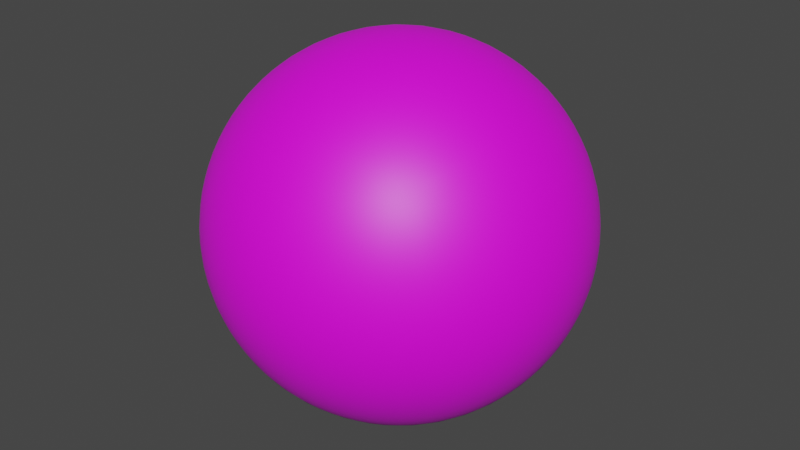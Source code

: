 # Source: common__.blend  (saved by Blender 4.3.34; exported with 4.5.12 LTS)
import bpy
from mathutils import Matrix  # noqa: F401  (used for matrix-valued properties, if any)

bpy.ops.wm.read_factory_settings(use_empty=True)
scene = bpy.context.scene
scene.name = 'Scene'

# ---- images (referenced by path relative to the original .blend; pixels are not part of the script)
import os
ASSET_DIR = os.environ.get("B2B_ASSET_DIR", "")  # directory of the original .blend (textures are referenced by path, not embedded)
HERE = os.path.dirname(os.path.abspath(__file__))  # packed textures are extracted next to this script under _unpacked/

def load_image(name, relpath, width, height, colorspace="sRGB"):
    """Load a texture the original file referenced (path relative to the .blend, or extracted next to this script)."""
    p = next((c for c in (os.path.join(HERE, relpath), os.path.join(ASSET_DIR, relpath)) if relpath and os.path.exists(c)), "")
    if p:
        img = bpy.data.images.load(p, check_existing=True)
        img.name = name
    else:  # same state as the original file: an image datablock whose file is absent (Cycles renders it pink)
        img = bpy.data.images.new(name, width, height)
        img.source = "FILE"
        img.filepath = "//" + (relpath or name)
    img.colorspace_settings.name = colorspace
    return img
img_untitled = load_image('Untitled', '', 1024, 1024, 'sRGB')

# ---- materials (node trees are filled in below, after node groups)
mat_uvchecker = bpy.data.materials.new('UVChecker')

# ---- node groups
ng_mpr__store_gizmo_info = bpy.data.node_groups.new('[MPR] Store Gizmo Info', 'GeometryNodeTree')
_s = ng_mpr__store_gizmo_info.interface.new_socket(name='Geometry', in_out='OUTPUT', socket_type='NodeSocketGeometry')
_s = ng_mpr__store_gizmo_info.interface.new_socket(name='Geometry', in_out='INPUT', socket_type='NodeSocketGeometry')
_s = ng_mpr__store_gizmo_info.interface.new_socket(name='Num Gizmo', in_out='INPUT', socket_type='NodeSocketInt')
_s.default_value = 1
_s.min_value = 0
_s.max_value = 20
_s.force_non_field = True
_s = ng_mpr__store_gizmo_info.interface.new_socket(name='Position', in_out='INPUT', socket_type='NodeSocketVector')
_s = ng_mpr__store_gizmo_info.interface.new_socket(name='Normal', in_out='INPUT', socket_type='NodeSocketVector')
_s = ng_mpr__store_gizmo_info.interface.new_socket(name='Gizmo Type', in_out='INPUT', socket_type='NodeSocketInt')
_s = ng_mpr__store_gizmo_info.interface.new_socket(name='Color Type', in_out='INPUT', socket_type='NodeSocketInt')
_N = ng_mpr__store_gizmo_info.nodes; _L = ng_mpr__store_gizmo_info.links
n0 = _N.new('NodeGroupOutput'); n0.name = 'Group Output'; n0.location = (841, -216)
n1 = _N.new('NodeGroupInput'); n1.name = 'Group Input'; n1.location = (-429, 26)
n2 = _N.new('GeometryNodeStoreNamedAttribute'); n2.name = 'Store Named Attribute'; n2.location = (17, 321)
n2.data_type = 'FLOAT_VECTOR'
n2.inputs[2].default_value = 'Gizmo Position'
n3 = _N.new('GeometryNodeInputIndex'); n3.name = 'Index'; n3.location = (-429, -199)
n4 = _N.new('FunctionNodeCompare'); n4.name = 'Compare'; n4.location = (-207, -199)
n4.operation = 'LESS_THAN'
n4.data_type = 'INT'
n5 = _N.new('GeometryNodeStoreNamedAttribute'); n5.name = 'Store Named Attribute.001'; n5.location = (451, -216)
n5.data_type = 'INT8'
n5.inputs[2].default_value = 'Gizmo Type'
n6 = _N.new('GeometryNodeStoreNamedAttribute'); n6.name = 'Store Named Attribute.002'; n6.location = (235, 36)
n6.data_type = 'FLOAT_VECTOR'
n6.inputs[2].default_value = 'Gizmo Normal'
n7 = _N.new('GeometryNodeStoreNamedAttribute'); n7.name = 'Store Named Attribute.003'; n7.location = (651, -216)
n7.data_type = 'INT8'
n7.inputs[2].default_value = 'Gizmo Color'
n8 = _N.new('NodeReroute'); n8.name = 'Reroute'; n8.location = (-207, 215)
n8.width = 16
n8.socket_idname = 'NodeSocketGeometry'
n9 = _N.new('NodeReroute'); n9.name = 'Reroute.001'; n9.location = (-207, 149)
n9.width = 16
n9.socket_idname = 'NodeSocketVector'
n10 = _N.new('NodeReroute'); n10.name = 'Reroute.002'; n10.location = (157, -75)
n10.width = 16
n10.socket_idname = 'NodeSocketVector'
n11 = _N.new('NodeReroute'); n11.name = 'Reroute.003'; n11.location = (-207, -386)
n11.width = 16
n11.socket_idname = 'NodeSocketInt'
n12 = _N.new('NodeReroute'); n12.name = 'Reroute.004'; n12.location = (-207, -509)
n12.width = 16
n12.socket_idname = 'NodeSocketInt'
n13 = _N.new('NodeReroute'); n13.name = 'Reroute.005'; n13.location = (591, -509)
n13.width = 16
n13.socket_idname = 'NodeSocketInt'
n14 = _N.new('NodeReroute'); n14.name = 'Reroute.006'; n14.location = (17, 84)
n14.width = 16
n14.socket_idname = 'NodeSocketBool'
n15 = _N.new('NodeReroute'); n15.name = 'Reroute.007'; n15.location = (157, 84)
n15.width = 16
n15.socket_idname = 'NodeSocketBool'
n16 = _N.new('NodeReroute'); n16.name = 'Reroute.008'; n16.location = (375, -234)
n16.width = 16
n16.socket_idname = 'NodeSocketBool'
n17 = _N.new('NodeReroute'); n17.name = 'Reroute.009'; n17.location = (17, -451)
n17.width = 16
n17.socket_idname = 'NodeSocketBool'
n18 = _N.new('NodeReroute'); n18.name = 'Reroute.010'; n18.location = (591, -451)
n18.width = 16
n18.socket_idname = 'NodeSocketBool'
_L.new(n3.outputs[0], n4.inputs[2])
_L.new(n1.outputs[1], n4.inputs[3])
_L.new(n2.outputs[0], n6.inputs[0])
_L.new(n6.outputs[0], n5.inputs[0])
_L.new(n7.outputs[0], n0.inputs[0])
_L.new(n5.outputs[0], n7.inputs[0])
_L.new(n4.outputs[0], n2.inputs[1])
_L.new(n1.outputs[0], n8.inputs[0])
_L.new(n8.outputs[0], n2.inputs[0])
_L.new(n1.outputs[2], n9.inputs[0])
_L.new(n9.outputs[0], n2.inputs[3])
_L.new(n1.outputs[3], n10.inputs[0])
_L.new(n10.outputs[0], n6.inputs[3])
_L.new(n1.outputs[4], n11.inputs[0])
_L.new(n11.outputs[0], n5.inputs[3])
_L.new(n1.outputs[5], n12.inputs[0])
_L.new(n12.outputs[0], n13.inputs[0])
_L.new(n13.outputs[0], n7.inputs[3])
_L.new(n4.outputs[0], n14.inputs[0])
_L.new(n14.outputs[0], n15.inputs[0])
_L.new(n15.outputs[0], n6.inputs[1])
_L.new(n4.outputs[0], n16.inputs[0])
_L.new(n16.outputs[0], n5.inputs[1])
_L.new(n4.outputs[0], n17.inputs[0])
_L.new(n17.outputs[0], n18.inputs[0])
_L.new(n18.outputs[0], n7.inputs[1])
n0.is_active_output = True
ng_mpr__gizmo_type_value = bpy.data.node_groups.new('[MPR] Gizmo Type Value', 'GeometryNodeTree')
_s = ng_mpr__gizmo_type_value.interface.new_socket(name='Output', in_out='OUTPUT', socket_type='NodeSocketInt')
_s = ng_mpr__gizmo_type_value.interface.new_socket(name='Menu', in_out='INPUT', socket_type='NodeSocketMenu')
_s.default_value = 'Linear'
_N = ng_mpr__gizmo_type_value.nodes; _L = ng_mpr__gizmo_type_value.links
n0 = _N.new('NodeGroupOutput'); n0.name = 'Group Output'; n0.location = (159, 3)
n1 = _N.new('NodeGroupInput'); n1.name = 'Group Input'; n1.location = (-225, 3)
n2 = _N.new('GeometryNodeMenuSwitch'); n2.name = 'Menu Switch'; n2.location = (-31, 3)
n2.enum_items.clear()
_it = n2.enum_items.new('Linear')
_it = n2.enum_items.new('Dial')
n2.enum_definition.enum_definition.enum_definition.enum_definition.data_type = 'INT'
n2.enum_definition.enum_definition.enum_definition.data_type = 'INT'
n2.enum_definition.enum_definition.data_type = 'INT'
n2.enum_definition.data_type = 'INT'
n2.data_type = 'INT'
n2.inputs[1].default_value = 0
n2.inputs[2].default_value = 1
_L.new(n1.outputs[0], n2.inputs[0])
_L.new(n2.outputs[0], n0.inputs[0])
n0.is_active_output = True
ng_mpr__gizmo_color_value = bpy.data.node_groups.new('[MPR] Gizmo Color Value', 'GeometryNodeTree')
_s = ng_mpr__gizmo_color_value.interface.new_socket(name='Output', in_out='OUTPUT', socket_type='NodeSocketInt')
_s = ng_mpr__gizmo_color_value.interface.new_socket(name='Menu', in_out='INPUT', socket_type='NodeSocketMenu')
_s.default_value = 'Primary'
_N = ng_mpr__gizmo_color_value.nodes; _L = ng_mpr__gizmo_color_value.links
n0 = _N.new('NodeGroupOutput'); n0.name = 'Group Output'; n0.location = (188, 0)
n1 = _N.new('NodeGroupInput'); n1.name = 'Group Input'; n1.location = (-196, 0)
n2 = _N.new('GeometryNodeMenuSwitch'); n2.name = 'Menu Switch'; n2.location = (-2, 0)
n2.enum_items.clear()
_it = n2.enum_items.new('Primary')
_it = n2.enum_items.new('Secondary')
_it = n2.enum_items.new('X')
_it = n2.enum_items.new('Y')
_it = n2.enum_items.new('Z')
n2.enum_definition.enum_definition.enum_definition.enum_definition.data_type = 'INT'
n2.enum_definition.enum_definition.enum_definition.data_type = 'INT'
n2.enum_definition.enum_definition.data_type = 'INT'
n2.enum_definition.data_type = 'INT'
n2.data_type = 'INT'
n2.inputs[1].default_value = 0
n2.inputs[2].default_value = 1
n2.inputs[3].default_value = 2
n2.inputs[4].default_value = 3
n2.inputs[5].default_value = 4
_L.new(n1.outputs[0], n2.inputs[0])
_L.new(n2.outputs[0], n0.inputs[0])
n0.is_active_output = True
ng_geometry_nodes = bpy.data.node_groups.new('Geometry Nodes', 'GeometryNodeTree')
_s = ng_geometry_nodes.interface.new_socket(name='Geometry', in_out='OUTPUT', socket_type='NodeSocketGeometry')
_s = ng_geometry_nodes.interface.new_socket(name='Geometry', in_out='INPUT', socket_type='NodeSocketGeometry')
_s = ng_geometry_nodes.interface.new_socket(name='Menu', in_out='INPUT', socket_type='NodeSocketMenu')
ng_geometry_nodes.is_modifier = True
_N = ng_geometry_nodes.nodes; _L = ng_geometry_nodes.links
n0 = _N.new('NodeGroupInput'); n0.name = 'Group Input'; n0.location = (-389, 0)
n1 = _N.new('NodeGroupOutput'); n1.name = 'Group Output'; n1.location = (311, 0)
n2 = _N.new('GeometryNodeGroup'); n2.name = 'Group.001'; n2.location = (-449, -184)
n2.width = 291
n2.node_tree = ng_mpr__store_gizmo_info
n2.inputs[1].default_value = 1
n2.inputs[2].default_value = (0.0, 0.0, 0.0)
n2.inputs[3].default_value = (0.0, 0.0, 0.0)
n2.inputs[4].default_value = 0
n2.inputs[5].default_value = 0
n3 = _N.new('GeometryNodeGroup'); n3.name = 'Group'; n3.location = (-66, -190)
n3.width = 233
n3.node_tree = ng_mpr__gizmo_type_value
n3.inputs[0].default_value = 'Linear'
n4 = _N.new('GeometryNodeGroup'); n4.name = 'Group.002'; n4.location = (-95, -312)
n4.width = 313
n4.node_tree = ng_mpr__gizmo_color_value
n4.inputs[0].default_value = 'Primary'
_L.new(n0.outputs[0], n1.inputs[0])
n1.is_active_output = True

# ---- material node trees
mat_uvchecker.use_nodes = True; mat_uvchecker.node_tree.nodes.clear()
_N = mat_uvchecker.node_tree.nodes; _L = mat_uvchecker.node_tree.links
n0 = _N.new('ShaderNodeBsdfPrincipled'); n0.name = 'Principled BSDF'; n0.location = (-74, 92)
n1 = _N.new('ShaderNodeOutputMaterial'); n1.name = 'Material Output'; n1.location = (252, 92)
n2 = _N.new('ShaderNodeTexImage'); n2.name = 'Image Texture'; n2.location = (-400, 92)
n2.image = img_untitled
n3 = _N.new('ShaderNodeAttribute'); n3.name = 'Attribute'; n3.location = (-598, 92)
n3.attribute_name = 'UVMap'
_L.new(n0.outputs[0], n1.inputs[0])
_L.new(n2.outputs[0], n0.inputs[0])
_L.new(n3.outputs[1], n2.inputs[0])
n1.is_active_output = True

# ---- world
world_world = bpy.data.worlds.new('World'); scene.world = world_world
world_world.use_nodes = True; world_world.node_tree.nodes.clear()
_N = world_world.node_tree.nodes; _L = world_world.node_tree.links
n0 = _N.new('ShaderNodeOutputWorld'); n0.name = 'World Output'; n0.location = (300, 300)
n1 = _N.new('ShaderNodeBackground'); n1.name = 'Background'; n1.location = (10, 300)
n1.inputs[0].default_value = (0.05088, 0.05088, 0.05088, 1.0)
_L.new(n1.outputs[0], n0.inputs[0])
n0.is_active_output = True
world_world.color = (0.05088, 0.05088, 0.05088)
world_world.use_sun_shadow = False
world_world.sun_shadow_jitter_overblur = 0.0

# ---- meshes
me_dummyquadsphere = bpy.data.meshes.new('DummyQuadSphere')
me_dummyquadsphere.from_pydata([(-1.0, -1.0, -1.0), (-1.0, -1.0, 1.0), (-1.0, 1.0, -1.0), (-1.0, 1.0, 1.0), (1.0, -1.0, -1.0), (1.0, -1.0, 1.0), (1.0, 1.0, -1.0), (1.0, 1.0, 1.0), (-1.225, -1.714e-13, -1.225), (-1.225, -1.225, -2.542e-13), (-1.225, -1.643e-13, 1.225), (-1.225, 1.225, -2.607e-13), (-9.093e-14, 1.225, -1.225), (-9.631e-14, 1.225, 1.225), (1.225, 1.225, -2.607e-13), (1.225, -1.643e-13, -1.225), (1.225, -1.572e-13, 1.225), (1.225, -1.225, -2.607e-13), (-1.051e-13, -1.225, -1.225), (-9.093e-14, -1.225, 1.225), (-9.814e-14, -1.432e-13, 1.732), (-9.814e-14, -1.432e-13, -1.732), (-9.093e-14, -1.732, -2.607e-13), (1.732, -1.856e-13, -2.607e-13), (-9.093e-14, 1.732, -2.607e-13), (-1.732, -1.288e-13, -2.607e-13), (-1.167, -0.5246, -1.167), (-1.167, -1.167, 0.5246), (-1.167, 0.5246, 1.167), (-1.167, 1.167, -0.5246), (-0.5246, 1.167, -1.167), (0.5246, 1.167, 1.167), (1.167, 1.167, -0.5246), (1.167, 0.5246, -1.167), (1.167, -0.5246, 1.167), (1.167, -1.167, -0.5246), (0.5246, -1.167, -1.167), (-0.5246, -1.167, 1.167), (-1.167, 0.5246, -1.167), (-1.167, -1.167, -0.5246), (-1.167, -0.5246, 1.167), (-1.167, 1.167, 0.5246), (0.5246, 1.167, -1.167), (-0.5246, 1.167, 1.167), (1.167, 1.167, 0.5246), (1.167, -0.5246, -1.167), (1.167, 0.5246, 1.167), (1.167, -1.167, 0.5246), (-0.5246, -1.167, -1.167), (0.5246, -1.167, 1.167), (-9.515e-14, -0.6628, 1.6), (-1.051e-13, 0.6628, 1.6), (0.6628, -1.572e-13, 1.6), (-0.6628, -1.574e-13, 1.6), (-9.515e-14, -0.6628, -1.6), (-9.093e-14, 0.6628, -1.6), (-0.6628, -1.574e-13, -1.6), (0.6628, -1.574e-13, -1.6), (-0.6628, -1.6, -2.607e-13), (0.6628, -1.6, -2.609e-13), (-9.104e-14, -1.6, -0.6628), (-9.109e-14, -1.6, 0.6628), (1.6, -0.6628, -2.607e-13), (1.6, 0.6628, -2.609e-13), (1.6, -1.292e-13, -0.6628), (1.6, -1.574e-13, 0.6628), (0.6628, 1.6, -2.607e-13), (-0.6628, 1.6, -2.609e-13), (-1.195e-13, 1.6, -0.6628), (-9.104e-14, 1.6, 0.6628), (-1.6, 0.6628, -2.607e-13), (-1.6, -0.6628, -2.609e-13), (-1.6, -1.579e-13, -0.6628), (-1.6, -1.579e-13, 0.6628), (-1.484, -0.6259, 0.6368), (-1.484, -0.6259, -0.6368), (-1.484, 0.6259, -0.6368), (-0.6259, 1.484, 0.6368), (-0.6259, 1.484, -0.6368), (0.6259, 1.484, -0.6368), (1.484, 0.6259, 0.6368), (1.484, 0.6259, -0.6368), (1.484, -0.6259, -0.6368), (0.6259, -1.484, 0.6368), (0.6259, -1.484, -0.6368), (-0.6259, -1.484, -0.6368), (0.6368, 0.6259, -1.484), (-0.6368, 0.6259, -1.484), (-0.6368, -0.6259, -1.484), (-0.6368, 0.6259, 1.484), (0.6368, 0.6259, 1.484), (0.6368, -0.6259, 1.484), (-0.6368, -0.6259, 1.484), (0.6368, -0.6259, -1.484), (-0.6259, -1.484, 0.6368), (1.484, -0.6259, 0.6368), (0.6259, 1.484, 0.6368), (-1.484, 0.6259, 0.6368), (-1.097, -0.7714, -1.097), (-1.097, -1.097, 0.7714), (-1.097, 0.7714, 1.097), (-1.097, 1.097, -0.7714), (-0.7714, 1.097, -1.097), (0.7714, 1.097, 1.097), (1.097, 1.097, -0.7714), (1.097, 0.7714, -1.097), (1.097, -0.7714, 1.097), (1.097, -1.097, -0.7714), (0.7714, -1.097, -1.097), (-0.7714, -1.097, 1.097), (-1.21, 0.2655, -1.21), (-1.21, -1.21, -0.2655), (-1.21, -0.2655, 1.21), (-1.21, 1.21, 0.2655), (0.2655, 1.21, -1.21), (-0.2655, 1.21, 1.21), (1.21, 1.21, 0.2655), (1.21, -0.2655, -1.21), (1.21, 0.2655, 1.21), (1.21, -1.21, 0.2655), (-0.2655, -1.21, -1.21), (0.2655, -1.21, 1.21), (-2.144e-12, -0.9623, 1.44), (2.282e-12, 0.3379, 1.699), (0.9623, -7.487e-10, 1.44), (-0.3379, -3.184e-10, 1.699), (-2.144e-12, -0.9623, -1.44), (2.268e-12, 0.3379, -1.699), (-0.9623, -7.487e-10, -1.44), (0.3379, -3.184e-10, -1.699), (-0.9623, -1.44, -6.976e-12), (0.3379, -1.699, 6.445e-12), (-1.378e-10, -1.44, -0.9623), (-7.816e-11, -1.699, 0.3379), (1.44, -0.9623, 7.807e-11), (1.699, 0.3379, 6.445e-12), (1.44, -4.79e-10, -0.9623), (1.699, -7.653e-11, 0.3379), (0.9623, 1.44, 7.807e-11), (-0.3379, 1.699, 6.445e-12), (1.319e-10, 1.44, -0.9623), (8.304e-11, 1.699, 0.3379), (-1.44, 0.9623, 7.807e-11), (-1.699, -0.3379, 6.445e-12), (-1.44, -2.093e-10, -0.9623), (-1.699, 8.468e-11, 0.3379), (-1.21, -0.2655, -1.21), (-1.21, -1.21, 0.2655), (-1.21, 0.2655, 1.21), (-1.21, 1.21, -0.2655), (-0.2655, 1.21, -1.21), (0.2655, 1.21, 1.21), (1.21, 1.21, -0.2655), (1.21, 0.2655, -1.21), (1.21, -0.2655, 1.21), (1.21, -1.21, -0.2655), (0.2655, -1.21, -1.21), (-0.2655, -1.21, 1.21), (-1.097, 0.7714, -1.097), (-1.097, -1.097, -0.7714), (-1.097, -0.7714, 1.097), (-1.097, 1.097, 0.7714), (0.7714, 1.097, -1.097), (-0.7714, 1.097, 1.097), (1.097, 1.097, 0.7714), (1.097, -0.7714, -1.097), (1.097, 0.7714, 1.097), (1.097, -1.097, 0.7714), (-0.7714, -1.097, -1.097), (0.7714, -1.097, 1.097), (2.288e-12, -0.3379, 1.699), (-2.148e-12, 0.9623, 1.44), (0.3379, -3.587e-10, 1.699), (-0.9623, -7.038e-10, 1.44), (2.288e-12, -0.3379, -1.699), (-2.137e-12, 0.9623, -1.44), (-0.3379, -3.587e-10, -1.699), (0.9623, -7.038e-10, -1.44), (-0.3379, -1.699, 6.445e-12), (0.9623, -1.44, 7.807e-11), (-1.185e-10, -1.699, -0.3379), (-9.283e-11, -1.44, 0.9623), (1.699, -0.3379, 6.445e-12), (1.44, 0.9623, 7.807e-11), (1.699, -1.168e-10, -0.3379), (1.44, -4.34e-10, 0.9623), (0.3379, 1.699, 6.445e-12), (-0.9623, 1.44, 7.807e-11), (1.233e-10, 1.699, -0.3379), (8.695e-11, 1.44, 0.9623), (-1.699, 0.3379, 6.445e-12), (-1.44, -0.9623, -6.966e-12), (-1.699, 1.25e-10, -0.3379), (-1.44, -2.542e-10, 0.9623), (-1.569, -0.3184, 0.6608), (-1.349, -0.9121, 0.5907), (-1.57, -0.6557, 0.3241), (-1.348, -0.5848, 0.9171), (-1.569, -0.3184, -0.6608), (-1.349, -0.9121, -0.5907), (-1.348, -0.5848, -0.9171), (-1.57, -0.6557, -0.3241), (-1.349, 0.9121, -0.5907), (-1.569, 0.3184, -0.6608), (-1.348, 0.5848, -0.9171), (-1.57, 0.6557, -0.3241), (-0.3184, 1.569, 0.6608), (-0.9121, 1.349, 0.5907), (-0.6557, 1.57, 0.3241), (-0.5848, 1.348, 0.9171), (-0.3184, 1.569, -0.6608), (-0.9121, 1.349, -0.5907), (-0.5848, 1.348, -0.9171), (-0.6557, 1.57, -0.3241), (0.9121, 1.349, -0.5907), (0.3184, 1.569, -0.6608), (0.5848, 1.348, -0.9171), (0.6557, 1.57, -0.3241), (1.569, 0.3184, 0.6608), (1.349, 0.9121, 0.5907), (1.57, 0.6557, 0.3241), (1.348, 0.5848, 0.9171), (1.569, 0.3184, -0.6608), (1.349, 0.9121, -0.5907), (1.348, 0.5848, -0.9171), (1.57, 0.6557, -0.3241), (1.349, -0.9121, -0.5907), (1.569, -0.3184, -0.6608), (1.348, -0.5848, -0.9171), (1.57, -0.6557, -0.3241), (0.3184, -1.569, 0.6608), (0.9121, -1.349, 0.5907), (0.6557, -1.57, 0.3241), (0.5848, -1.348, 0.9171), (0.3184, -1.569, -0.6608), (0.9121, -1.349, -0.5907), (0.5848, -1.348, -0.9171), (0.6557, -1.57, -0.3241), (-0.9121, -1.349, -0.5907), (-0.3184, -1.569, -0.6608), (-0.5848, -1.348, -0.9171), (-0.6557, -1.57, -0.3241), (0.6608, 0.3184, -1.569), (0.5907, 0.9121, -1.349), (0.3241, 0.6557, -1.57), (0.9171, 0.5848, -1.348), (-0.6608, 0.3184, -1.569), (-0.5907, 0.9121, -1.349), (-0.9171, 0.5848, -1.348), (-0.3241, 0.6557, -1.57), (-0.5907, -0.9121, -1.349), (-0.6608, -0.3184, -1.569), (-0.9171, -0.5848, -1.348), (-0.3241, -0.6557, -1.57), (-0.6608, 0.3184, 1.569), (-0.5907, 0.9121, 1.349), (-0.3241, 0.6557, 1.57), (-0.9171, 0.5848, 1.348), (0.6608, 0.3184, 1.569), (0.5907, 0.9121, 1.349), (0.9171, 0.5848, 1.348), (0.3241, 0.6557, 1.57), (0.5907, -0.9121, 1.349), (0.6608, -0.3184, 1.569), (0.9171, -0.5848, 1.348), (0.3241, -0.6557, 1.57), (-0.5907, -0.9121, 1.349), (-0.6608, -0.3184, 1.569), (-0.3241, -0.6557, 1.57), (-0.9171, -0.5848, 1.348), (0.5907, -0.9121, -1.349), (0.6608, -0.3184, -1.569), (0.3241, -0.6557, -1.57), (0.9171, -0.5848, -1.348), (-0.9121, -1.349, 0.5907), (-0.3184, -1.569, 0.6608), (-0.6557, -1.57, 0.3241), (-0.5848, -1.348, 0.9171), (1.349, -0.9121, 0.5907), (1.569, -0.3184, 0.6608), (1.57, -0.6557, 0.3241), (1.348, -0.5848, 0.9171), (0.9121, 1.349, 0.5907), (0.3184, 1.569, 0.6608), (0.6557, 1.57, 0.3241), (0.5848, 1.348, 0.9171), (-1.349, 0.9121, 0.5907), (-1.569, 0.3184, 0.6608), (-1.57, 0.6557, 0.3241), (-1.348, 0.5848, 0.9171), (-1.415, 0.2968, 0.9537), (-1.666, 0.3341, 0.3372), (-1.416, 0.9506, 0.3003), (0.2968, 1.415, 0.9537), (0.3341, 1.666, 0.3372), (0.9506, 1.416, 0.3003), (1.415, -0.2968, 0.9537), (1.666, -0.3341, 0.3372), (1.416, -0.9506, 0.3003), (-0.2968, -1.415, 0.9537), (-0.3341, -1.666, 0.3372), (-0.9506, -1.416, 0.3003), (0.9537, -0.2968, -1.415), (0.3372, -0.3341, -1.666), (0.3003, -0.9506, -1.416), (-0.9537, -0.2968, 1.415), (-0.3372, -0.3341, 1.666), (-0.3003, -0.9506, 1.416), (0.3372, -0.3341, 1.666), (0.9537, -0.2968, 1.415), (0.8567, -0.853, 1.24), (0.3003, 0.9506, 1.416), (0.8567, 0.853, 1.24), (0.9537, 0.2968, 1.415), (-0.8567, 0.853, 1.24), (-0.3003, 0.9506, 1.416), (-0.3372, 0.3341, 1.666), (-0.3372, -0.3341, -1.666), (-0.9537, -0.2968, -1.415), (-0.8567, -0.853, -1.24), (-0.3003, 0.9506, -1.416), (-0.8567, 0.853, -1.24), (-0.9537, 0.2968, -1.415), (0.8567, 0.853, -1.24), (0.3003, 0.9506, -1.416), (0.3372, 0.3341, -1.666), (-0.3341, -1.666, -0.3372), (-0.2968, -1.415, -0.9537), (-0.853, -1.24, -0.8567), (0.9506, -1.416, -0.3003), (0.853, -1.24, -0.8567), (0.2968, -1.415, -0.9537), (0.853, -1.24, 0.8567), (0.9506, -1.416, 0.3003), (0.3341, -1.666, 0.3372), (1.666, -0.3341, -0.3372), (1.415, -0.2968, -0.9537), (1.24, -0.853, -0.8567), (1.416, 0.9506, -0.3003), (1.24, 0.853, -0.8567), (1.415, 0.2968, -0.9537), (1.24, 0.853, 0.8567), (1.416, 0.9506, 0.3003), (1.666, 0.3341, 0.3372), (0.3341, 1.666, -0.3372), (0.2968, 1.415, -0.9537), (0.853, 1.24, -0.8567), (-0.9506, 1.416, -0.3003), (-0.853, 1.24, -0.8567), (-0.2968, 1.415, -0.9537), (-0.853, 1.24, 0.8567), (-0.9506, 1.416, 0.3003), (-0.3341, 1.666, 0.3372), (-1.666, 0.3341, -0.3372), (-1.415, 0.2968, -0.9537), (-1.24, 0.853, -0.8567), (-1.416, -0.9506, -0.3003), (-1.24, -0.853, -0.8567), (-1.415, -0.2968, -0.9537), (-1.24, -0.853, 0.8567), (-1.416, -0.9506, 0.3003), (-1.666, -0.3341, 0.3372), (-1.415, -0.2968, 0.9537), (-1.666, -0.3341, -0.3372), (-1.416, 0.9506, -0.3003), (-0.2968, 1.415, 0.9537), (-0.3341, 1.666, -0.3372), (0.9506, 1.416, -0.3003), (1.415, 0.2968, 0.9537), (1.666, 0.3341, -0.3372), (1.416, -0.9506, -0.3003), (0.2968, -1.415, 0.9537), (0.3341, -1.666, -0.3372), (-0.9506, -1.416, -0.3003), (0.9537, 0.2968, -1.415), (-0.3372, 0.3341, -1.666), (-0.3003, -0.9506, -1.416), (-0.9537, 0.2968, 1.415), (0.3372, 0.3341, 1.666), (0.3003, -0.9506, 1.416), (-0.8567, -0.853, 1.24), (0.8567, -0.853, -1.24), (-0.853, -1.24, 0.8567), (1.24, -0.853, 0.8567), (0.853, 1.24, 0.8567), (-1.24, 0.853, 0.8567), (-1.051, -0.8883, -1.051), (-1.051, -1.051, 0.8883), (-1.051, 0.8883, 1.051), (-1.051, 1.051, -0.8883), (-0.8883, 1.051, -1.051), (0.8883, 1.051, 1.051), (1.051, 1.051, -0.8883), (1.051, 0.8883, -1.051), (1.051, -0.8883, 1.051), (1.051, -1.051, -0.8883), (0.8883, -1.051, -1.051), (-0.8883, -1.051, 1.051), (-1.221, 0.1331, -1.221), (-1.221, -1.221, -0.1331), (-1.221, -0.1331, 1.221), (-1.221, 1.221, 0.1331), (0.1331, 1.221, -1.221), (-0.1331, 1.221, 1.221), (1.221, 1.221, 0.1331), (1.221, -0.1331, -1.221), (1.221, 0.1331, 1.221), (1.221, -1.221, 0.1331), (-0.1331, -1.221, -1.221), (0.1331, -1.221, 1.221), (-6.805e-10, -1.099, 1.339), (5.033e-10, 0.1698, 1.724), (1.099, 1.144e-09, 1.339), (-0.1698, 9.062e-10, 1.724), (3.974e-10, -1.099, -1.339), (-5.011e-10, 0.1698, -1.724), (-1.099, 9.221e-11, -1.339), (0.1698, 9.062e-10, -1.724), (-1.099, -1.339, 5.379e-10), (0.1698, -1.724, -6.966e-12), (2.369e-10, -1.339, -1.099), (1.618e-09, -1.724, 0.1698), (1.339, -1.099, 4.878e-11), (1.724, 0.1698, -6.966e-12), (1.339, 2.403e-11, -1.099), (1.724, 1.619e-09, 0.1698), (1.099, 1.339, 4.878e-11), (-0.1698, 1.724, -6.966e-12), (-5.267e-10, 1.339, -1.099), (-1.616e-09, 1.724, 0.1698), (-1.339, 1.099, 4.878e-11), (-1.724, -0.1698, -6.966e-12), (-1.339, 2.475e-10, -1.099), (-1.724, -1.615e-09, 0.1698), (-1.192, -0.3962, -1.192), (-1.192, -1.192, 0.3962), (-1.192, 0.3962, 1.192), (-1.192, 1.192, -0.3962), (-0.3962, 1.192, -1.192), (0.3962, 1.192, 1.192), (1.192, 1.192, -0.3962), (1.192, 0.3962, -1.192), (1.192, -0.3962, 1.192), (1.192, -1.192, -0.3962), (0.3962, -1.192, -1.192), (-0.3962, -1.192, 1.192), (-1.135, 0.6499, -1.135), (-1.135, -1.135, -0.6499), (-1.135, -0.65, 1.135), (-1.135, 1.135, 0.6499), (0.6499, 1.135, -1.135), (-0.6499, 1.135, 1.135), (1.135, 1.135, 0.6499), (1.135, -0.6499, -1.135), (1.135, 0.6499, 1.135), (1.135, -1.135, 0.6499), (-0.6499, -1.135, -1.135), (0.6499, -1.135, 1.135), (-8.715e-12, -0.5028, 1.657), (2.54e-10, 0.8165, 1.527), (0.5028, 1.006e-09, 1.657), (-0.8165, 1.044e-09, 1.527), (1.098e-11, -0.5028, -1.657), (-1.267e-09, 0.8165, -1.527), (-0.5028, 8.09e-10, -1.657), (0.8165, 1.044e-09, -1.527), (-0.5028, -1.657, 3.173e-12), (0.8165, -1.527, 3.898e-11), (1.469e-09, -1.657, -0.5028), (2.484e-10, -1.527, 0.8165), (1.657, -0.5028, 3.173e-12), (1.527, 0.8165, 3.898e-11), (1.657, 1.519e-09, -0.5028), (1.527, 1.915e-09, 0.8165), (0.5028, 1.657, 3.173e-12), (-0.8165, 1.527, 3.898e-11), (-1.605e-09, 1.657, -0.5028), (-9.149e-10, 1.527, 0.8165), (-1.657, 0.5028, 3.173e-12), (-1.527, -0.8165, 1.323e-10), (-1.657, -1.584e-09, -0.5028), (-1.527, -1.438e-09, 0.8165), (-1.591, -0.1599, 0.6646), (-1.422, -0.7723, 0.6163), (-1.592, -0.6622, 0.1628), (-1.422, -0.6079, 0.7802), (-1.591, -0.1599, -0.6646), (-1.422, -0.7723, -0.6163), (-1.263, -0.557, -1.046), (-1.534, -0.6436, -0.4826), (-1.263, 1.044, -0.5601), (-1.533, 0.4742, -0.6515), (-1.263, 0.557, -1.046), (-1.534, 0.6436, -0.4826), (-0.1599, 1.591, 0.6646), (-0.7723, 1.422, 0.6163), (-0.6622, 1.592, 0.1628), (-0.6079, 1.422, 0.7802), (-0.1599, 1.591, -0.6646), (-0.7723, 1.422, -0.6163), (-0.557, 1.263, -1.046), (-0.6436, 1.534, -0.4826), (1.044, 1.263, -0.5601), (0.4742, 1.533, -0.6515), (0.557, 1.263, -1.046), (0.6436, 1.534, -0.4826), (1.591, 0.1599, 0.6646), (1.422, 0.7723, 0.6163), (1.592, 0.6622, 0.1628), (1.422, 0.6079, 0.7802), (1.591, 0.1599, -0.6646), (1.422, 0.7723, -0.6163), (1.263, 0.557, -1.046), (1.534, 0.6436, -0.4826), (1.263, -1.044, -0.5601), (1.533, -0.4742, -0.6515), (1.263, -0.557, -1.046), (1.534, -0.6436, -0.4826), (0.1599, -1.591, 0.6646), (0.7723, -1.422, 0.6163), (0.6622, -1.592, 0.1628), (0.6079, -1.422, 0.7802), (0.1599, -1.591, -0.6646), (0.7723, -1.422, -0.6163), (0.557, -1.263, -1.046), (0.6436, -1.534, -0.4826), (-1.044, -1.263, -0.5601), (-0.4742, -1.533, -0.6515), (-0.557, -1.263, -1.046), (-0.6436, -1.534, -0.4826), (0.6646, 0.1599, -1.591), (0.6163, 0.7723, -1.422), (0.1628, 0.6622, -1.592), (0.7802, 0.6079, -1.422), (-0.6646, 0.1599, -1.591), (-0.6163, 0.7723, -1.422), (-1.046, 0.557, -1.263), (-0.4826, 0.6436, -1.534), (-0.5601, -1.044, -1.263), (-0.6515, -0.4742, -1.533), (-1.046, -0.557, -1.263), (-0.4826, -0.6436, -1.534), (-0.6646, 0.1599, 1.591), (-0.6163, 0.7723, 1.422), (-0.1628, 0.6622, 1.592), (-0.7802, 0.6079, 1.422), (0.6646, 0.1599, 1.591), (0.6163, 0.7723, 1.422), (1.046, 0.557, 1.263), (0.4826, 0.6436, 1.534), (0.5601, -1.044, 1.263), (0.6515, -0.4742, 1.533), (1.046, -0.557, 1.263), (0.4826, -0.6436, 1.534), (-0.5601, -1.044, 1.263), (-0.6515, -0.4742, 1.533), (-0.1628, -0.6622, 1.592), (-0.7802, -0.6079, 1.422), (0.5601, -1.044, -1.263), (0.6515, -0.4742, -1.533), (0.1628, -0.6622, -1.592), (0.7802, -0.6079, -1.422), (-1.044, -1.263, 0.5601), (-0.4742, -1.533, 0.6515), (-0.6622, -1.592, 0.1628), (-0.6079, -1.422, 0.7802), (1.263, -1.044, 0.5601), (1.533, -0.4742, 0.6515), (1.592, -0.6622, 0.1628), (1.422, -0.6079, 0.7802), (1.044, 1.263, 0.5601), (0.4742, 1.533, 0.6515), (0.6622, 1.592, 0.1628), (0.6079, 1.422, 0.7802), (-1.263, 1.044, 0.5601), (-1.533, 0.4742, 0.6515), (-1.592, 0.6622, 0.1628), (-1.422, 0.6079, 0.7802), (-1.135, -0.6499, -1.135), (-1.135, -1.135, 0.6499), (-1.135, 0.6499, 1.135), (-1.135, 1.135, -0.6499), (-0.65, 1.135, -1.135), (0.6499, 1.135, 1.135), (1.135, 1.135, -0.6499), (1.135, 0.65, -1.135), (1.135, -0.6499, 1.135), (1.135, -1.135, -0.6499), (0.6499, -1.135, -1.135), (-0.65, -1.135, 1.135), (-1.192, 0.3962, -1.192), (-1.192, -1.192, -0.3962), (-1.192, -0.3962, 1.192), (-1.192, 1.192, 0.3962), (0.3962, 1.192, -1.192), (-0.3962, 1.192, 1.192), (1.192, 1.192, 0.3962), (1.192, -0.3962, -1.192), (1.192, 0.3962, 1.192), (1.192, -1.192, 0.3962), (-0.3962, -1.192, -1.192), (0.3962, -1.192, 1.192), (-1.861e-10, -0.8165, 1.527), (5.438e-10, 0.5028, 1.657), (0.8165, 6.773e-10, 1.527), (-0.5028, 1.08e-09, 1.657), (1.839e-10, -0.8165, -1.527), (-8.764e-10, 0.5028, -1.657), (-0.8165, 4.204e-11, -1.527), (0.5028, 1.08e-09, -1.657), (-0.8165, -1.527, 2.002e-10), (0.5028, -1.657, 3.173e-12), (6.476e-10, -1.527, -0.8165), (1.45e-09, -1.657, 0.5028), (1.527, -0.8165, 3.898e-11), (1.657, 0.5028, 3.173e-12), (1.527, 4.992e-10, -0.8165), (1.657, 1.944e-09, 0.5028), (0.8165, 1.527, 3.898e-11), (-0.5028, 1.657, 3.173e-12), (-9.119e-10, 1.527, -0.8165), (-1.625e-09, 1.657, 0.5028), (-1.527, 0.8165, 3.898e-11), (-1.657, -0.5028, 3.173e-12), (-1.527, -8.571e-10, -0.8165), (-1.657, -1.733e-09, 0.5028), (-1.221, -0.1331, -1.221), (-1.221, -1.221, 0.1331), (-1.221, 0.1331, 1.221), (-1.221, 1.221, -0.1331), (-0.1331, 1.221, -1.221), (0.1331, 1.221, 1.221), (1.221, 1.221, -0.1331), (1.221, 0.1331, -1.221), (1.221, -0.1331, 1.221), (1.221, -1.221, -0.1331), (0.1331, -1.221, -1.221), (-0.1331, -1.221, 1.221), (-1.051, 0.8883, -1.051), (-1.051, -1.051, -0.8883), (-1.051, -0.8883, 1.051), (-1.051, 1.051, 0.8883), (0.8883, 1.051, -1.051), (-0.8883, 1.051, 1.051), (1.051, 1.051, 0.8883), (1.051, -0.8883, -1.051), (1.051, 0.8883, 1.051), (1.051, -1.051, 0.8883), (-0.8883, -1.051, -1.051), (0.8883, -1.051, 1.051), (1.626e-10, -0.1698, 1.724), (6.109e-11, 1.099, 1.339), (0.1698, 1.056e-09, 1.724), (-1.099, 4.649e-10, 1.339), (-1.604e-10, -0.1698, -1.724), (-1.135e-09, 1.099, -1.339), (-0.1698, 1.056e-09, -1.724), (1.099, 5.353e-10, -1.339), (-0.1698, -1.724, -6.967e-12), (1.099, -1.339, 4.878e-11), (1.598e-09, -1.724, -0.1698), (-8.539e-10, -1.339, 1.099), (1.724, -0.1698, -6.967e-12), (1.339, 1.099, 4.878e-11), (1.724, 1.599e-09, -0.1698), (1.339, 1.826e-09, 1.099), (0.1698, 1.724, -6.967e-12), (-1.099, 1.339, 4.878e-11), (-1.596e-09, 1.724, -0.1698), (-1.44e-10, 1.339, 1.099), (-1.724, 0.1698, -6.967e-12), (-1.339, -1.099, 4.647e-10), (-1.724, -1.595e-09, -0.1698), (-1.339, -4.486e-10, 1.099), (-1.533, -0.4742, 0.6515), (-1.263, -1.044, 0.5601), (-1.534, -0.6436, 0.4826), (-1.263, -0.557, 1.046), (-1.533, -0.4742, -0.6515), (-1.263, -1.044, -0.5601), (-1.422, -0.6079, -0.7802), (-1.592, -0.6622, -0.1628), (-1.422, 0.7723, -0.6163), (-1.591, 0.1599, -0.6646), (-1.422, 0.6079, -0.7802), (-1.592, 0.6622, -0.1628), (-0.4742, 1.533, 0.6515), (-1.044, 1.263, 0.5601), (-0.6436, 1.534, 0.4826), (-0.557, 1.263, 1.046), (-0.4742, 1.533, -0.6515), (-1.044, 1.263, -0.5601), (-0.6079, 1.422, -0.7802), (-0.6622, 1.592, -0.1628), (0.7723, 1.422, -0.6163), (0.1599, 1.591, -0.6646), (0.6079, 1.422, -0.7802), (0.6622, 1.592, -0.1628), (1.533, 0.4742, 0.6515), (1.263, 1.044, 0.5601), (1.534, 0.6436, 0.4826), (1.263, 0.557, 1.046), (1.533, 0.4742, -0.6515), (1.263, 1.044, -0.5601), (1.422, 0.6079, -0.7802), (1.592, 0.6622, -0.1628), (1.422, -0.7723, -0.6163), (1.591, -0.1599, -0.6646), (1.422, -0.6079, -0.7802), (1.592, -0.6622, -0.1628), (0.4742, -1.533, 0.6515), (1.044, -1.263, 0.5601), (0.6436, -1.534, 0.4826), (0.557, -1.263, 1.046), (0.4742, -1.533, -0.6515), (1.044, -1.263, -0.5601), (0.6079, -1.422, -0.7802), (0.6622, -1.592, -0.1628), (-0.7723, -1.422, -0.6163), (-0.1599, -1.591, -0.6646), (-0.6079, -1.422, -0.7802), (-0.6622, -1.592, -0.1628), (0.6515, 0.4742, -1.533), (0.5601, 1.044, -1.263), (0.4826, 0.6436, -1.534), (1.046, 0.557, -1.263), (-0.6515, 0.4742, -1.533), (-0.5601, 1.044, -1.263), (-0.7802, 0.6079, -1.422), (-0.1628, 0.6622, -1.592), (-0.6163, -0.7723, -1.422), (-0.6646, -0.1599, -1.591), (-0.7802, -0.6079, -1.422), (-0.1628, -0.6622, -1.592), (-0.6515, 0.4742, 1.533), (-0.5601, 1.044, 1.263), (-0.4826, 0.6436, 1.534), (-1.046, 0.557, 1.263), (0.6515, 0.4742, 1.533), (0.5601, 1.044, 1.263), (0.7802, 0.6079, 1.422), (0.1628, 0.6622, 1.592), (0.6163, -0.7723, 1.422), (0.6646, -0.1599, 1.591), (0.7802, -0.6079, 1.422), (0.1628, -0.6622, 1.592), (-0.6163, -0.7723, 1.422), (-0.6646, -0.1599, 1.591), (-0.4826, -0.6436, 1.534), (-1.046, -0.557, 1.263), (0.6163, -0.7723, -1.422), (0.6646, -0.1599, -1.591), (0.4826, -0.6436, -1.534), (1.046, -0.557, -1.263), (-0.7723, -1.422, 0.6163), (-0.1599, -1.591, 0.6646), (-0.6436, -1.534, 0.4826), (-0.557, -1.263, 1.046), (1.422, -0.7723, 0.6163), (1.591, -0.1599, 0.6646), (1.534, -0.6436, 0.4826), (1.263, -0.557, 1.046), (0.7723, 1.422, 0.6163), (0.1599, 1.591, 0.6646), (0.6436, 1.534, 0.4826), (0.557, 1.263, 1.046), (-1.422, 0.7723, 0.6163), (-1.591, 0.1599, 0.6646), (-1.534, 0.6436, 0.4826), (-1.263, 0.557, 1.046), (-1.387, 0.4425, 0.9388), (-1.433, 0.149, 0.9615), (-1.499, 0.309, 0.8109), (-1.319, 0.2824, 1.087), (-1.626, 0.4972, 0.3322), (-1.69, 0.1678, 0.3391), (-1.69, 0.3376, 0.1694), (-1.625, 0.3278, 0.5014), (-1.319, 1.085, 0.2842), (-1.5, 0.8069, 0.3137), (-1.434, 0.9601, 0.1507), (-1.388, 0.9349, 0.4472), (0.4425, 1.387, 0.9388), (0.149, 1.433, 0.9615), (0.309, 1.499, 0.8109), (0.2824, 1.319, 1.087), (0.4972, 1.626, 0.3322), (0.1678, 1.69, 0.3391), (0.3376, 1.69, 0.1694), (0.3278, 1.625, 0.5014), (1.085, 1.319, 0.2842), (0.8069, 1.5, 0.3137), (0.9601, 1.434, 0.1507), (0.9349, 1.388, 0.4472), (1.387, -0.4425, 0.9388), (1.433, -0.149, 0.9615), (1.499, -0.309, 0.8109), (1.319, -0.2824, 1.087), (1.626, -0.4972, 0.3322), (1.69, -0.1678, 0.3391), (1.69, -0.3376, 0.1694), (1.625, -0.3278, 0.5014), (1.319, -1.085, 0.2842), (1.5, -0.8069, 0.3137), (1.434, -0.9601, 0.1507), (1.388, -0.9349, 0.4472), (-0.4425, -1.387, 0.9388), (-0.149, -1.433, 0.9615), (-0.309, -1.499, 0.8109), (-0.2824, -1.319, 1.087), (-0.4972, -1.626, 0.3322), (-0.1678, -1.69, 0.3391), (-0.3376, -1.69, 0.1694), (-0.3278, -1.625, 0.5014), (-1.085, -1.319, 0.2842), (-0.8069, -1.5, 0.3137), (-0.9601, -1.434, 0.1507), (-0.9349, -1.388, 0.4472), (0.9388, -0.4425, -1.387), (0.9615, -0.149, -1.433), (0.8109, -0.309, -1.499), (1.087, -0.2824, -1.319), (0.3322, -0.4972, -1.626), (0.3391, -0.1678, -1.69), (0.1694, -0.3376, -1.69), (0.5014, -0.3278, -1.625), (0.2842, -1.085, -1.319), (0.3137, -0.8069, -1.5), (0.1507, -0.9601, -1.434), (0.4472, -0.9349, -1.388), (-0.9388, -0.4425, 1.387), (-0.9615, -0.149, 1.433), (-0.8109, -0.309, 1.499), (-1.087, -0.2824, 1.319), (-0.3322, -0.4972, 1.626), (-0.3391, -0.1678, 1.69), (-0.1694, -0.3376, 1.69), (-0.5014, -0.3278, 1.625), (-0.2842, -1.085, 1.319), (-0.3137, -0.8069, 1.5), (-0.1507, -0.9601, 1.434), (-0.4472, -0.9349, 1.388), (0.3322, -0.4972, 1.626), (0.3391, -0.1678, 1.69), (0.5014, -0.3278, 1.625), (0.1694, -0.3376, 1.69), (0.9388, -0.4425, 1.387), (0.9615, -0.149, 1.433), (1.087, -0.2824, 1.319), (0.8109, -0.309, 1.499), (0.817, -0.9783, 1.173), (0.8901, -0.7216, 1.299), (0.9801, -0.8151, 1.173), (0.7263, -0.8857, 1.299), (0.3137, 0.8069, 1.5), (0.2842, 1.085, 1.319), (0.4472, 0.9349, 1.388), (0.1507, 0.9601, 1.434), (0.8901, 0.7216, 1.299), (0.817, 0.9783, 1.173), (0.9801, 0.8151, 1.173), (0.7263, 0.8857, 1.299), (0.9615, 0.149, 1.433), (0.9388, 0.4425, 1.387), (1.087, 0.2824, 1.319), (0.8109, 0.309, 1.499), (-0.8901, 0.7216, 1.299), (-0.817, 0.9783, 1.173), (-0.7263, 0.8857, 1.299), (-0.9801, 0.8151, 1.173), (-0.3137, 0.8069, 1.5), (-0.2842, 1.085, 1.319), (-0.1507, 0.9601, 1.434), (-0.4472, 0.9349, 1.388), (-0.3391, 0.1678, 1.69), (-0.3322, 0.4972, 1.626), (-0.1694, 0.3376, 1.69), (-0.5014, 0.3278, 1.625), (-0.3322, -0.4972, -1.626), (-0.3391, -0.1678, -1.69), (-0.5014, -0.3278, -1.625), (-0.1694, -0.3376, -1.69), (-0.9388, -0.4425, -1.387), (-0.9615, -0.149, -1.433), (-1.087, -0.2824, -1.319), (-0.8109, -0.309, -1.499), (-0.817, -0.9783, -1.173), (-0.8901, -0.7216, -1.299), (-0.9801, -0.8151, -1.173), (-0.7263, -0.8857, -1.299), (-0.3137, 0.8069, -1.5), (-0.2842, 1.085, -1.319), (-0.4472, 0.9349, -1.388), (-0.1507, 0.9601, -1.434), (-0.8901, 0.7216, -1.299), (-0.817, 0.9783, -1.173), (-0.9801, 0.8151, -1.173), (-0.7263, 0.8857, -1.299), (-0.9615, 0.149, -1.433), (-0.9388, 0.4425, -1.387), (-1.087, 0.2824, -1.319), (-0.8109, 0.309, -1.499), (0.8901, 0.7216, -1.299), (0.817, 0.9783, -1.173), (0.7263, 0.8857, -1.299), (0.9801, 0.8151, -1.173), (0.3137, 0.8069, -1.5), (0.2842, 1.085, -1.319), (0.1507, 0.9601, -1.434), (0.4472, 0.9349, -1.388), (0.3391, 0.1678, -1.69), (0.3322, 0.4972, -1.626), (0.1694, 0.3376, -1.69), (0.5014, 0.3278, -1.625), (-0.4972, -1.626, -0.3322), (-0.1678, -1.69, -0.3391), (-0.3278, -1.625, -0.5014), (-0.3376, -1.69, -0.1694), (-0.4425, -1.387, -0.9388), (-0.149, -1.433, -0.9615), (-0.2824, -1.319, -1.087), (-0.309, -1.499, -0.8109), (-0.9783, -1.173, -0.817), (-0.7216, -1.299, -0.8901), (-0.8151, -1.173, -0.9801), (-0.8857, -1.299, -0.7263), (0.8069, -1.5, -0.3137), (1.085, -1.319, -0.2842), (0.9349, -1.388, -0.4472), (0.9601, -1.434, -0.1507), (0.7216, -1.299, -0.8901), (0.9783, -1.173, -0.817), (0.8151, -1.173, -0.9801), (0.8857, -1.299, -0.7263), (0.149, -1.433, -0.9615), (0.4425, -1.387, -0.9388), (0.2824, -1.319, -1.087), (0.309, -1.499, -0.8109), (0.7216, -1.299, 0.8901), (0.9783, -1.173, 0.817), (0.8857, -1.299, 0.7263), (0.8151, -1.173, 0.9801), (0.8069, -1.5, 0.3137), (1.085, -1.319, 0.2842), (0.9601, -1.434, 0.1507), (0.9349, -1.388, 0.4472), (0.1678, -1.69, 0.3391), (0.4972, -1.626, 0.3322), (0.3376, -1.69, 0.1694), (0.3278, -1.625, 0.5014), (1.626, -0.4972, -0.3322), (1.69, -0.1678, -0.3391), (1.625, -0.3278, -0.5014), (1.69, -0.3376, -0.1694), (1.387, -0.4425, -0.9388), (1.433, -0.149, -0.9615), (1.319, -0.2824, -1.087), (1.499, -0.309, -0.8109), (1.173, -0.9783, -0.817), (1.299, -0.7216, -0.8901), (1.173, -0.8151, -0.9801), (1.299, -0.8857, -0.7263), (1.5, 0.8069, -0.3137), (1.319, 1.085, -0.2842), (1.388, 0.9349, -0.4472), (1.434, 0.9601, -0.1507), (1.299, 0.7216, -0.8901), (1.173, 0.9783, -0.817), (1.173, 0.8151, -0.9801), (1.299, 0.8857, -0.7263), (1.433, 0.149, -0.9615), (1.387, 0.4425, -0.9388), (1.319, 0.2824, -1.087), (1.499, 0.309, -0.8109), (1.299, 0.7216, 0.8901), (1.173, 0.9783, 0.817), (1.299, 0.8857, 0.7263), (1.173, 0.8151, 0.9801), (1.5, 0.8069, 0.3137), (1.319, 1.085, 0.2842), (1.434, 0.9601, 0.1507), (1.388, 0.9349, 0.4472), (1.69, 0.1678, 0.3391), (1.626, 0.4972, 0.3322), (1.69, 0.3376, 0.1694), (1.625, 0.3278, 0.5014), (0.4972, 1.626, -0.3322), (0.1678, 1.69, -0.3391), (0.3278, 1.625, -0.5014), (0.3376, 1.69, -0.1694), (0.4425, 1.387, -0.9388), (0.149, 1.433, -0.9615), (0.2824, 1.319, -1.087), (0.309, 1.499, -0.8109), (0.9783, 1.173, -0.817), (0.7216, 1.299, -0.8901), (0.8151, 1.173, -0.9801), (0.8857, 1.299, -0.7263), (-0.8069, 1.5, -0.3137), (-1.085, 1.319, -0.2842), (-0.9349, 1.388, -0.4472), (-0.9601, 1.434, -0.1507), (-0.7216, 1.299, -0.8901), (-0.9783, 1.173, -0.817), (-0.8151, 1.173, -0.9801), (-0.8857, 1.299, -0.7263), (-0.149, 1.433, -0.9615), (-0.4425, 1.387, -0.9388), (-0.2824, 1.319, -1.087), (-0.309, 1.499, -0.8109), (-0.7216, 1.299, 0.8901), (-0.9783, 1.173, 0.817), (-0.8857, 1.299, 0.7263), (-0.8151, 1.173, 0.9801), (-0.8069, 1.5, 0.3137), (-1.085, 1.319, 0.2842), (-0.9601, 1.434, 0.1507), (-0.9349, 1.388, 0.4472), (-0.1678, 1.69, 0.3391), (-0.4972, 1.626, 0.3322), (-0.3376, 1.69, 0.1694), (-0.3278, 1.625, 0.5014), (-1.626, 0.4972, -0.3322), (-1.69, 0.1678, -0.3391), (-1.625, 0.3278, -0.5014), (-1.69, 0.3376, -0.1694), (-1.387, 0.4425, -0.9388), (-1.433, 0.149, -0.9615), (-1.319, 0.2824, -1.087), (-1.499, 0.309, -0.8109), (-1.173, 0.9783, -0.817), (-1.299, 0.7216, -0.8901), (-1.173, 0.8151, -0.9801), (-1.299, 0.8857, -0.7263), (-1.5, -0.8069, -0.3137), (-1.319, -1.085, -0.2842), (-1.388, -0.9349, -0.4472), (-1.434, -0.9601, -0.1507), (-1.299, -0.7216, -0.8901), (-1.173, -0.9783, -0.817), (-1.173, -0.8151, -0.9801), (-1.299, -0.8857, -0.7263), (-1.433, -0.149, -0.9615), (-1.387, -0.4425, -0.9388), (-1.319, -0.2824, -1.087), (-1.499, -0.309, -0.8109), (-1.299, -0.7216, 0.8901), (-1.173, -0.9783, 0.817), (-1.299, -0.8857, 0.7263), (-1.173, -0.8151, 0.9801), (-1.5, -0.8069, 0.3137), (-1.319, -1.085, 0.2842), (-1.434, -0.9601, 0.1507), (-1.388, -0.9349, 0.4472), (-1.69, -0.1678, 0.3391), (-1.626, -0.4972, 0.3322), (-1.69, -0.3376, 0.1694), (-1.625, -0.3278, 0.5014), (-1.433, -0.149, 0.9615), (-1.387, -0.4425, 0.9388), (-1.499, -0.309, 0.8109), (-1.319, -0.2824, 1.087), (-1.69, -0.1678, -0.3391), (-1.626, -0.4972, -0.3322), (-1.625, -0.3278, -0.5014), (-1.69, -0.3376, -0.1694), (-1.319, 1.085, -0.2842), (-1.5, 0.8069, -0.3137), (-1.388, 0.9349, -0.4472), (-1.434, 0.9601, -0.1507), (-0.149, 1.433, 0.9615), (-0.4425, 1.387, 0.9388), (-0.309, 1.499, 0.8109), (-0.2824, 1.319, 1.087), (-0.1678, 1.69, -0.3391), (-0.4972, 1.626, -0.3322), (-0.3278, 1.625, -0.5014), (-0.3376, 1.69, -0.1694), (1.085, 1.319, -0.2842), (0.8069, 1.5, -0.3137), (0.9349, 1.388, -0.4472), (0.9601, 1.434, -0.1507), (1.433, 0.149, 0.9615), (1.387, 0.4425, 0.9388), (1.499, 0.309, 0.8109), (1.319, 0.2824, 1.087), (1.69, 0.1678, -0.3391), (1.626, 0.4972, -0.3322), (1.625, 0.3278, -0.5014), (1.69, 0.3376, -0.1694), (1.319, -1.085, -0.2842), (1.5, -0.8069, -0.3137), (1.388, -0.9349, -0.4472), (1.434, -0.9601, -0.1507), (0.149, -1.433, 0.9615), (0.4425, -1.387, 0.9388), (0.309, -1.499, 0.8109), (0.2824, -1.319, 1.087), (0.1678, -1.69, -0.3391), (0.4972, -1.626, -0.3322), (0.3278, -1.625, -0.5014), (0.3376, -1.69, -0.1694), (-1.085, -1.319, -0.2842), (-0.8069, -1.5, -0.3137), (-0.9349, -1.388, -0.4472), (-0.9601, -1.434, -0.1507), (0.9615, 0.149, -1.433), (0.9388, 0.4425, -1.387), (0.8109, 0.309, -1.499), (1.087, 0.2824, -1.319), (-0.3391, 0.1678, -1.69), (-0.3322, 0.4972, -1.626), (-0.5014, 0.3278, -1.625), (-0.1694, 0.3376, -1.69), (-0.2842, -1.085, -1.319), (-0.3137, -0.8069, -1.5), (-0.4472, -0.9349, -1.388), (-0.1507, -0.9601, -1.434), (-0.9615, 0.149, 1.433), (-0.9388, 0.4425, 1.387), (-0.8109, 0.309, 1.499), (-1.087, 0.2824, 1.319), (0.3391, 0.1678, 1.69), (0.3322, 0.4972, 1.626), (0.5014, 0.3278, 1.625), (0.1694, 0.3376, 1.69), (0.2842, -1.085, 1.319), (0.3137, -0.8069, 1.5), (0.4472, -0.9349, 1.388), (0.1507, -0.9601, 1.434), (-0.817, -0.9783, 1.173), (-0.8901, -0.7216, 1.299), (-0.7263, -0.8857, 1.299), (-0.9801, -0.8151, 1.173), (0.817, -0.9783, -1.173), (0.8901, -0.7216, -1.299), (0.7263, -0.8857, -1.299), (0.9801, -0.8151, -1.173), (-0.9783, -1.173, 0.817), (-0.7216, -1.299, 0.8901), (-0.8857, -1.299, 0.7263), (-0.8151, -1.173, 0.9801), (1.173, -0.9783, 0.817), (1.299, -0.7216, 0.8901), (1.299, -0.8857, 0.7263), (1.173, -0.8151, 0.9801), (0.9783, 1.173, 0.817), (0.7216, 1.299, 0.8901), (0.8857, 1.299, 0.7263), (0.8151, 1.173, 0.9801), (-1.173, 0.9783, 0.817), (-1.299, 0.7216, 0.8901), (-1.299, 0.8857, 0.7263), (-1.173, 0.8151, 0.9801), (-1.222, 0.6884, 1.017), (-1.366, 0.7498, 0.7562), (-1.222, 1.014, 0.6909), (0.6884, 1.222, 1.017), (0.7498, 1.366, 0.7562), (1.014, 1.222, 0.6909), (1.222, -0.6884, 1.017), (1.366, -0.7498, 0.7562), (1.222, -1.014, 0.6909), (-0.6884, -1.222, 1.017), (-0.7498, -1.366, 0.7562), (-1.014, -1.222, 0.6909), (1.017, -0.6884, -1.222), (0.7562, -0.7498, -1.366), (0.6909, -1.014, -1.222), (-1.017, -0.6884, 1.222), (-0.7562, -0.7498, 1.366), (-0.6909, -1.014, 1.222), (0.1575, -0.815, 1.52), (0.467, -0.7928, 1.467), (0.4236, -1.068, 1.296), (0.1669, 0.5023, 1.649), (0.4942, 0.4879, 1.587), (0.5043, 0.1647, 1.649), (-1.07, 0.4211, 1.295), (-0.7987, 0.4603, 1.466), (-0.817, 0.1551, 1.519), (-0.1575, -0.815, -1.52), (-0.467, -0.7928, -1.467), (-0.4236, -1.068, -1.296), (-0.1669, 0.5023, -1.649), (-0.4942, 0.4879, -1.587), (-0.5043, 0.1647, -1.649), (1.07, 0.4211, -1.295), (0.7987, 0.4603, -1.466), (0.817, 0.1551, -1.519), (-0.815, -1.52, -0.1575), (-0.7928, -1.467, -0.467), (-1.068, -1.296, -0.4236), (0.5023, -1.649, -0.1669), (0.4879, -1.587, -0.4942), (0.1647, -1.649, -0.5043), (0.4211, -1.295, 1.07), (0.4603, -1.466, 0.7987), (0.1551, -1.519, 0.817), (1.52, -0.815, -0.1575), (1.467, -0.7928, -0.467), (1.296, -1.068, -0.4236), (1.649, 0.5023, -0.1669), (1.587, 0.4879, -0.4942), (1.649, 0.1647, -0.5043), (1.295, 0.4211, 1.07), (1.466, 0.4603, 0.7987), (1.519, 0.1551, 0.817), (0.815, 1.52, -0.1575), (0.7928, 1.467, -0.467), (1.068, 1.296, -0.4236), (-0.5023, 1.649, -0.1669), (-0.4879, 1.587, -0.4942), (-0.1647, 1.649, -0.5043), (-0.4211, 1.295, 1.07), (-0.4603, 1.466, 0.7987), (-0.1551, 1.519, 0.817), (-1.52, 0.815, -0.1575), (-1.467, 0.7928, -0.467), (-1.296, 1.068, -0.4236), (-1.649, -0.5023, -0.1669), (-1.587, -0.4879, -0.4942), (-1.649, -0.1647, -0.5043), (-1.295, -0.4211, 1.07), (-1.466, -0.4603, 0.7987), (-1.519, -0.1551, 0.817), (-1.587, -0.4879, 0.4942), (-1.649, -0.5023, 0.1669), (-1.715, -0.1696, 0.1704), (-1.296, -1.068, 0.4236), (-1.334, -1.096, 0.1426), (-1.52, -0.815, 0.1575), (-1.116, -0.9363, 0.9373), (-1.222, -1.014, 0.6909), (-1.366, -0.7498, 0.7562), (-1.466, -0.4603, -0.7987), (-1.295, -0.4211, -1.07), (-1.333, -0.1417, -1.096), (-1.222, -1.014, -0.6909), (-1.116, -0.9363, -0.9373), (-1.222, -0.6884, -1.017), (-1.334, -1.096, -0.1426), (-1.296, -1.068, -0.4236), (-1.467, -0.7928, -0.467), (-1.366, 0.7498, -0.7562), (-1.222, 0.6884, -1.017), (-1.116, 0.9363, -0.9373), (-1.519, 0.1551, -0.817), (-1.333, 0.1417, -1.096), (-1.295, 0.4211, -1.07), (-1.715, 0.1696, -0.1704), (-1.649, 0.1647, -0.5043), (-1.587, 0.4879, -0.4942), (-0.4879, 1.587, 0.4942), (-0.5023, 1.649, 0.1669), (-0.1696, 1.715, 0.1704), (-1.068, 1.296, 0.4236), (-1.096, 1.334, 0.1426), (-0.815, 1.52, 0.1575), (-0.9363, 1.116, 0.9373), (-1.014, 1.222, 0.6909), (-0.7498, 1.366, 0.7562), (-0.4603, 1.466, -0.7987), (-0.4211, 1.295, -1.07), (-0.1417, 1.333, -1.097), (-1.014, 1.222, -0.6909), (-0.9363, 1.116, -0.9373), (-0.6884, 1.222, -1.017), (-1.096, 1.334, -0.1426), (-1.068, 1.296, -0.4236), (-0.7928, 1.467, -0.467), (0.7498, 1.366, -0.7562), (0.6884, 1.222, -1.017), (0.9363, 1.116, -0.9373), (0.1551, 1.519, -0.817), (0.1417, 1.333, -1.097), (0.4211, 1.295, -1.07), (0.1696, 1.715, -0.1704), (0.1647, 1.649, -0.5043), (0.4879, 1.587, -0.4942), (1.587, 0.4879, 0.4942), (1.649, 0.5023, 0.1669), (1.715, 0.1696, 0.1704), (1.296, 1.068, 0.4236), (1.334, 1.096, 0.1426), (1.52, 0.815, 0.1575), (1.116, 0.9363, 0.9373), (1.222, 1.014, 0.6909), (1.366, 0.7498, 0.7562), (1.466, 0.4603, -0.7987), (1.295, 0.4211, -1.07), (1.333, 0.1417, -1.096), (1.222, 1.014, -0.6909), (1.116, 0.9363, -0.9373), (1.222, 0.6884, -1.017), (1.334, 1.096, -0.1426), (1.296, 1.068, -0.4236), (1.467, 0.7928, -0.467), (1.366, -0.7498, -0.7562), (1.222, -0.6884, -1.017), (1.116, -0.9363, -0.9373), (1.519, -0.1551, -0.817), (1.333, -0.1417, -1.096), (1.295, -0.4211, -1.07), (1.715, -0.1696, -0.1704), (1.649, -0.1647, -0.5043), (1.587, -0.4879, -0.4942), (0.4879, -1.587, 0.4942), (0.5023, -1.649, 0.1669), (0.1696, -1.715, 0.1704), (1.068, -1.296, 0.4236), (1.096, -1.334, 0.1426), (0.815, -1.52, 0.1575), (0.9363, -1.116, 0.9373), (1.014, -1.222, 0.6909), (0.7498, -1.366, 0.7562), (0.4603, -1.466, -0.7987), (0.4211, -1.295, -1.07), (0.1417, -1.333, -1.097), (1.014, -1.222, -0.6909), (0.9363, -1.116, -0.9373), (0.6884, -1.222, -1.017), (1.096, -1.334, -0.1426), (1.068, -1.296, -0.4236), (0.7928, -1.467, -0.467), (-0.7498, -1.366, -0.7562), (-0.6884, -1.222, -1.017), (-0.9363, -1.116, -0.9373), (-0.1551, -1.519, -0.817), (-0.1417, -1.333, -1.097), (-0.4211, -1.295, -1.07), (-0.1696, -1.715, -0.1704), (-0.1647, -1.649, -0.5043), (-0.4879, -1.587, -0.4942), (0.4942, 0.4879, -1.587), (0.1669, 0.5023, -1.649), (0.1704, 0.1696, -1.715), (0.4236, 1.068, -1.296), (0.1426, 1.096, -1.334), (0.1575, 0.815, -1.52), (0.9373, 0.9363, -1.116), (0.6909, 1.014, -1.222), (0.7562, 0.7498, -1.366), (-0.7987, 0.4603, -1.466), (-1.07, 0.4211, -1.295), (-1.096, 0.1417, -1.333), (-0.6909, 1.014, -1.222), (-0.9373, 0.9363, -1.116), (-1.017, 0.6884, -1.222), (-0.1426, 1.096, -1.334), (-0.4236, 1.068, -1.296), (-0.467, 0.7928, -1.467), (-0.7562, -0.7498, -1.366), (-1.017, -0.6884, -1.222), (-0.9373, -0.9363, -1.116), (-0.817, -0.1551, -1.519), (-1.096, -0.1417, -1.333), (-1.07, -0.4211, -1.295), (-0.1704, -0.1696, -1.715), (-0.5043, -0.1647, -1.649), (-0.4942, -0.4879, -1.587), (-0.4942, 0.4879, 1.587), (-0.1669, 0.5023, 1.649), (-0.1704, 0.1696, 1.715), (-0.4236, 1.068, 1.296), (-0.1426, 1.096, 1.334), (-0.1575, 0.815, 1.52), (-0.9373, 0.9363, 1.116), (-0.6909, 1.014, 1.222), (-0.7562, 0.7498, 1.366), (0.7987, 0.4603, 1.466), (1.07, 0.4211, 1.295), (1.096, 0.1417, 1.333), (0.6909, 1.014, 1.222), (0.9373, 0.9363, 1.116), (1.017, 0.6884, 1.222), (0.1426, 1.096, 1.334), (0.4236, 1.068, 1.296), (0.467, 0.7928, 1.467), (0.7562, -0.7498, 1.366), (1.017, -0.6884, 1.222), (0.9373, -0.9363, 1.116), (0.817, -0.1551, 1.519), (1.096, -0.1417, 1.333), (1.07, -0.4211, 1.295), (0.1704, -0.1696, 1.715), (0.5043, -0.1647, 1.649), (0.4942, -0.4879, 1.587), (-0.467, -0.7928, 1.467), (-0.1575, -0.815, 1.52), (-0.1426, -1.096, 1.334), (-0.5043, -0.1647, 1.649), (-0.1704, -0.1696, 1.715), (-0.1669, -0.5023, 1.649), (-1.096, -0.1417, 1.333), (-0.817, -0.1551, 1.519), (-0.7987, -0.4603, 1.466), (0.467, -0.7928, -1.467), (0.1575, -0.815, -1.52), (0.1426, -1.096, -1.334), (0.5043, -0.1647, -1.649), (0.1704, -0.1696, -1.715), (0.1669, -0.5023, -1.649), (1.096, -0.1417, -1.333), (0.817, -0.1551, -1.519), (0.7987, -0.4603, -1.466), (-0.7928, -1.467, 0.467), (-0.815, -1.52, 0.1575), (-1.096, -1.334, 0.1426), (-0.1647, -1.649, 0.5043), (-0.1696, -1.715, 0.1704), (-0.5023, -1.649, 0.1669), (-0.1417, -1.333, 1.097), (-0.1551, -1.519, 0.817), (-0.4603, -1.466, 0.7987), (1.467, -0.7928, 0.467), (1.52, -0.815, 0.1575), (1.334, -1.096, 0.1426), (1.649, -0.1647, 0.5043), (1.715, -0.1696, 0.1704), (1.649, -0.5023, 0.1669), (1.333, -0.1417, 1.096), (1.519, -0.1551, 0.817), (1.466, -0.4603, 0.7987), (0.7928, 1.467, 0.467), (0.815, 1.52, 0.1575), (1.096, 1.334, 0.1426), (0.1647, 1.649, 0.5043), (0.1696, 1.715, 0.1704), (0.5023, 1.649, 0.1669), (0.1417, 1.333, 1.097), (0.1551, 1.519, 0.817), (0.4603, 1.466, 0.7987), (-1.467, 0.7928, 0.467), (-1.52, 0.815, 0.1575), (-1.334, 1.096, 0.1426), (-1.649, 0.1647, 0.5043), (-1.715, 0.1696, 0.1704), (-1.649, 0.5023, 0.1669), (-1.333, 0.1417, 1.096), (-1.519, 0.1551, 0.817), (-1.466, 0.4603, 0.7987), (-1.295, 0.4211, 1.07), (-1.587, 0.4879, 0.4942), (-1.296, 1.068, 0.4236), (0.4211, 1.295, 1.07), (0.4879, 1.587, 0.4942), (1.068, 1.296, 0.4236), (1.295, -0.4211, 1.07), (1.587, -0.4879, 0.4942), (1.296, -1.068, 0.4236), (-0.4211, -1.295, 1.07), (-0.4879, -1.587, 0.4942), (-1.068, -1.296, 0.4236), (1.07, -0.4211, -1.295), (0.4942, -0.4879, -1.587), (0.4236, -1.068, -1.296), (-1.07, -0.4211, 1.295), (-0.4942, -0.4879, 1.587), (-0.4236, -1.068, 1.296), (0.1669, -0.5023, 1.649), (0.7987, -0.4603, 1.466), (0.6909, -1.014, 1.222), (0.1575, 0.815, 1.52), (0.7562, 0.7498, 1.366), (0.817, 0.1551, 1.519), (-1.017, 0.6884, 1.222), (-0.467, 0.7928, 1.467), (-0.5043, 0.1647, 1.649), (-0.1669, -0.5023, -1.649), (-0.7987, -0.4603, -1.466), (-0.6909, -1.014, -1.222), (-0.1575, 0.815, -1.52), (-0.7562, 0.7498, -1.366), (-0.817, 0.1551, -1.519), (1.017, 0.6884, -1.222), (0.467, 0.7928, -1.467), (0.5043, 0.1647, -1.649), (-0.5023, -1.649, -0.1669), (-0.4603, -1.466, -0.7987), (-1.014, -1.222, -0.6909), (0.815, -1.52, -0.1575), (0.7498, -1.366, -0.7562), (0.1551, -1.519, -0.817), (0.6884, -1.222, 1.017), (0.7928, -1.467, 0.467), (0.1647, -1.649, 0.5043), (1.649, -0.5023, -0.1669), (1.466, -0.4603, -0.7987), (1.222, -1.014, -0.6909), (1.52, 0.815, -0.1575), (1.366, 0.7498, -0.7562), (1.519, 0.1551, -0.817), (1.222, 0.6884, 1.017), (1.467, 0.7928, 0.467), (1.649, 0.1647, 0.5043), (0.5023, 1.649, -0.1669), (0.4603, 1.466, -0.7987), (1.014, 1.222, -0.6909), (-0.815, 1.52, -0.1575), (-0.7498, 1.366, -0.7562), (-0.1551, 1.519, -0.817), (-0.6884, 1.222, 1.017), (-0.7928, 1.467, 0.467), (-0.1647, 1.649, 0.5043), (-1.649, 0.5023, -0.1669), (-1.466, 0.4603, -0.7987), (-1.222, 1.014, -0.6909), (-1.52, -0.815, -0.1575), (-1.366, -0.7498, -0.7562), (-1.519, -0.1551, -0.817), (-1.222, -0.6884, 1.017), (-1.467, -0.7928, 0.467), (-1.649, -0.1647, 0.5043), (-1.333, -0.1417, 1.096), (-1.715, -0.1696, -0.1704), (-1.334, 1.096, -0.1426), (-0.1417, 1.333, 1.097), (-0.1696, 1.715, -0.1704), (1.096, 1.334, -0.1426), (1.333, 0.1417, 1.096), (1.715, 0.1696, -0.1704), (1.334, -1.096, -0.1426), (0.1417, -1.333, 1.097), (0.1696, -1.715, -0.1704), (-1.096, -1.334, -0.1426), (1.096, 0.1417, -1.333), (-0.1704, 0.1696, -1.715), (-0.1426, -1.096, -1.334), (-1.096, 0.1417, 1.333), (0.1704, 0.1696, 1.715), (0.1426, -1.096, 1.334), (-0.9373, -0.9363, 1.116), (0.9373, -0.9363, -1.116), (-0.9363, -1.116, 0.9373), (1.116, -0.9363, 0.9373), (0.9363, 1.116, 0.9373), (-1.116, 0.9363, 0.9373)], [], [(1537, 388, 3, 641), (1536, 391, 7, 644), (1535, 394, 5, 647), (1534, 397, 1, 387), (1533, 645, 4, 396), (1532, 640, 1, 397), (1531, 410, 19, 409), (1530, 411, 20, 652), (1529, 628, 10, 653), (1528, 414, 18, 408), (1527, 415, 21, 656), (1526, 633, 15, 657), (1525, 418, 9, 399), (1524, 419, 22, 660), (1523, 409, 19, 661), (1522, 422, 17, 635), (1521, 423, 23, 664), (1520, 406, 16, 665), (1519, 426, 14, 632), (1518, 427, 24, 668), (1517, 403, 13, 669), (1516, 430, 11, 629), (1515, 431, 25, 672), (1514, 400, 10, 673), (1513, 482, 73, 625), (1512, 483, 74, 676), (1511, 448, 40, 677), (1510, 486, 72, 624), (1509, 487, 75, 680), (1508, 479, 71, 681), (1507, 490, 29, 581), (1506, 491, 76, 684), (1505, 478, 70, 685), (1504, 494, 69, 621), (1503, 495, 77, 688), (1502, 451, 43, 689), (1501, 498, 68, 620), (1500, 499, 78, 692), (1499, 475, 67, 693), (1498, 502, 32, 584), (1497, 503, 79, 696), (1496, 474, 66, 697), (1495, 506, 65, 617), (1494, 507, 80, 700), (1493, 454, 46, 701), (1492, 510, 64, 616), (1491, 511, 81, 704), (1490, 471, 63, 705), (1489, 514, 35, 587), (1488, 515, 82, 708), (1487, 470, 62, 709), (1486, 518, 61, 613), (1485, 519, 83, 712), (1484, 457, 49, 713), (1483, 522, 60, 612), (1482, 523, 84, 716), (1481, 467, 59, 717), (1480, 526, 39, 447), (1479, 527, 85, 720), (1478, 466, 58, 721), (1477, 530, 57, 609), (1476, 531, 86, 724), (1475, 585, 33, 725), (1474, 534, 56, 608), (1473, 535, 87, 728), (1472, 463, 55, 729), (1471, 538, 48, 456), (1470, 539, 88, 732), (1469, 462, 54, 733), (1468, 542, 53, 605), (1467, 543, 89, 736), (1466, 580, 28, 737), (1465, 546, 52, 604), (1464, 547, 90, 740), (1463, 459, 51, 741), (1462, 550, 49, 457), (1461, 551, 91, 744), (1460, 458, 50, 745), (1459, 554, 37, 445), (1458, 555, 92, 748), (1457, 592, 40, 749), (1456, 558, 36, 444), (1455, 559, 93, 752), (1454, 597, 45, 753), (1453, 562, 27, 435), (1452, 563, 94, 756), (1451, 445, 37, 757), (1450, 566, 47, 599), (1449, 567, 95, 760), (1448, 442, 34, 761), (1447, 570, 44, 596), (1446, 571, 96, 764), (1445, 439, 31, 765), (1444, 574, 41, 593), (1443, 575, 97, 768), (1442, 436, 28, 769), (1441, 770, 289, 577), (1440, 771, 290, 772), (1439, 628, 148, 773), (1438, 774, 288, 576), (1437, 775, 291, 776), (1436, 767, 287, 777), (1435, 778, 113, 401), (1434, 779, 292, 780), (1433, 766, 286, 781), (1432, 782, 285, 573), (1431, 783, 293, 784), (1430, 631, 151, 785), (1429, 786, 284, 572), (1428, 787, 294, 788), (1427, 763, 283, 789), (1426, 790, 116, 404), (1425, 791, 295, 792), (1424, 762, 282, 793), (1423, 794, 281, 569), (1422, 795, 296, 796), (1421, 634, 154, 797), (1420, 798, 280, 568), (1419, 799, 297, 800), (1418, 759, 279, 801), (1417, 802, 119, 407), (1416, 803, 298, 804), (1415, 758, 278, 805), (1414, 806, 277, 565), (1413, 807, 299, 808), (1412, 637, 157, 809), (1411, 810, 276, 564), (1410, 811, 300, 812), (1409, 755, 275, 813), (1408, 814, 147, 627), (1407, 815, 301, 816), (1406, 754, 274, 817), (1405, 818, 273, 561), (1404, 819, 302, 820), (1403, 405, 117, 821), (1402, 822, 272, 560), (1401, 823, 303, 824), (1400, 751, 271, 825), (1399, 826, 156, 636), (1398, 827, 304, 828), (1397, 750, 270, 829), (1396, 830, 269, 557), (1395, 831, 305, 832), (1394, 400, 112, 833), (1393, 834, 268, 556), (1392, 835, 306, 836), (1391, 747, 267, 837), (1390, 838, 157, 637), (1389, 839, 307, 840), (1388, 746, 266, 841), (1387, 842, 265, 553), (1386, 843, 308, 844), (1385, 650, 170, 845), (1384, 846, 264, 552), (1383, 847, 309, 848), (1382, 743, 263, 849), (1381, 850, 169, 649), (1380, 851, 310, 852), (1379, 742, 262, 853), (1378, 854, 261, 549), (1377, 855, 311, 856), (1376, 651, 171, 857), (1375, 858, 260, 548), (1374, 859, 312, 860), (1373, 739, 259, 861), (1372, 862, 124, 412), (1371, 863, 313, 864), (1370, 738, 258, 865), (1369, 866, 257, 545), (1368, 867, 314, 868), (1367, 388, 100, 869), (1366, 870, 256, 544), (1365, 871, 315, 872), (1364, 735, 255, 873), (1363, 874, 125, 413), (1362, 875, 316, 876), (1361, 734, 254, 877), (1360, 878, 253, 541), (1359, 879, 317, 880), (1358, 654, 174, 881), (1357, 882, 252, 540), (1356, 883, 318, 884), (1355, 731, 251, 885), (1354, 886, 168, 648), (1353, 887, 319, 888), (1352, 730, 250, 889), (1351, 890, 249, 537), (1350, 891, 320, 892), (1349, 655, 175, 893), (1348, 894, 248, 536), (1347, 895, 321, 896), (1346, 727, 247, 897), (1345, 898, 128, 416), (1344, 899, 322, 900), (1343, 726, 246, 901), (1342, 902, 245, 533), (1341, 903, 323, 904), (1340, 393, 105, 905), (1339, 906, 244, 532), (1338, 907, 324, 908), (1337, 723, 243, 909), (1336, 910, 129, 417), (1335, 911, 325, 912), (1334, 722, 242, 913), (1333, 914, 241, 529), (1332, 915, 326, 916), (1331, 658, 178, 917), (1330, 918, 240, 528), (1329, 919, 327, 920), (1328, 719, 239, 921), (1327, 922, 159, 639), (1326, 923, 328, 924), (1325, 718, 238, 925), (1324, 926, 237, 525), (1323, 927, 329, 928), (1322, 659, 179, 929), (1321, 930, 236, 524), (1320, 931, 330, 932), (1319, 715, 235, 933), (1318, 934, 132, 420), (1317, 935, 331, 936), (1316, 714, 234, 937), (1315, 938, 233, 521), (1314, 939, 332, 940), (1313, 649, 169, 941), (1312, 942, 232, 520), (1311, 943, 333, 944), (1310, 711, 231, 945), (1309, 946, 133, 421), (1308, 947, 334, 948), (1307, 710, 230, 949), (1306, 950, 229, 517), (1305, 951, 335, 952), (1304, 662, 182, 953), (1303, 954, 228, 516), (1302, 955, 336, 956), (1301, 707, 227, 957), (1300, 958, 107, 395), (1299, 959, 337, 960), (1298, 706, 226, 961), (1297, 962, 225, 513), (1296, 963, 338, 964), (1295, 663, 183, 965), (1294, 966, 224, 512), (1293, 967, 339, 968), (1292, 703, 223, 969), (1291, 970, 136, 424), (1290, 971, 340, 972), (1289, 702, 222, 973), (1288, 974, 221, 509), (1287, 975, 341, 976), (1286, 646, 166, 977), (1285, 978, 220, 508), (1284, 979, 342, 980), (1283, 699, 219, 981), (1282, 982, 137, 425), (1281, 983, 343, 984), (1280, 698, 218, 985), (1279, 986, 217, 505), (1278, 987, 344, 988), (1277, 666, 186, 989), (1276, 990, 216, 504), (1275, 991, 345, 992), (1274, 695, 215, 993), (1273, 994, 104, 392), (1272, 995, 346, 996), (1271, 694, 214, 997), (1270, 998, 213, 501), (1269, 999, 347, 1000), (1268, 667, 187, 1001), (1267, 1002, 212, 500), (1266, 1003, 348, 1004), (1265, 691, 211, 1005), (1264, 1006, 140, 428), (1263, 1007, 349, 1008), (1262, 690, 210, 1009), (1261, 1010, 209, 497), (1260, 1011, 350, 1012), (1259, 643, 163, 1013), (1258, 1014, 208, 496), (1257, 1015, 351, 1016), (1256, 687, 207, 1017), (1255, 1018, 141, 429), (1254, 1019, 352, 1020), (1253, 686, 206, 1021), (1252, 1022, 205, 493), (1251, 1023, 353, 1024), (1250, 670, 190, 1025), (1249, 1026, 204, 492), (1248, 1027, 354, 1028), (1247, 683, 203, 1029), (1246, 1030, 101, 389), (1245, 1031, 355, 1032), (1244, 682, 202, 1033), (1243, 1034, 201, 489), (1242, 1035, 356, 1036), (1241, 671, 191, 1037), (1240, 1038, 200, 488), (1239, 1039, 357, 1040), (1238, 679, 199, 1041), (1237, 1042, 144, 432), (1236, 1043, 358, 1044), (1235, 678, 198, 1045), (1234, 1046, 197, 485), (1233, 1047, 359, 1048), (1232, 640, 160, 1049), (1231, 1050, 196, 484), (1230, 1051, 360, 1052), (1229, 675, 195, 1053), (1228, 1054, 145, 433), (1227, 1055, 361, 1056), (1226, 674, 194, 1057), (1225, 1058, 193, 481), (1224, 1059, 362, 1060), (1223, 592, 112, 1061), (1222, 1062, 192, 480), (1221, 1063, 363, 1064), (1220, 623, 143, 1065), (1219, 1066, 149, 437), (1218, 1067, 364, 1068), (1217, 622, 142, 1069), (1216, 1070, 189, 477), (1215, 1071, 365, 1072), (1214, 595, 115, 1073), (1213, 1074, 188, 476), (1212, 1075, 366, 1076), (1211, 619, 139, 1077), (1210, 1078, 152, 440), (1209, 1079, 367, 1080), (1208, 618, 138, 1081), (1207, 1082, 185, 473), (1206, 1083, 368, 1084), (1205, 598, 118, 1085), (1204, 1086, 184, 472), (1203, 1087, 369, 1088), (1202, 615, 135, 1089), (1201, 1090, 155, 443), (1200, 1091, 370, 1092), (1199, 614, 134, 1093), (1198, 1094, 181, 469), (1197, 1095, 371, 1096), (1196, 601, 121, 1097), (1195, 1098, 180, 468), (1194, 1099, 372, 1100), (1193, 611, 131, 1101), (1192, 1102, 111, 591), (1191, 1103, 373, 1104), (1190, 610, 130, 1105), (1189, 1106, 177, 465), (1188, 1107, 374, 1108), (1187, 441, 153, 1109), (1186, 1110, 176, 464), (1185, 1111, 375, 1112), (1184, 607, 127, 1113), (1183, 1114, 120, 600), (1182, 1115, 376, 1116), (1181, 606, 126, 1117), (1180, 1118, 173, 461), (1179, 1119, 377, 1120), (1178, 436, 148, 1121), (1177, 1122, 172, 460), (1176, 1123, 378, 1124), (1175, 603, 123, 1125), (1174, 1126, 121, 601), (1173, 1127, 379, 1128), (1172, 602, 122, 1129), (1171, 1130, 109, 589), (1170, 1131, 380, 1132), (1169, 448, 160, 1133), (1168, 1134, 108, 588), (1167, 1135, 381, 1136), (1166, 453, 165, 1137), (1165, 1138, 99, 579), (1164, 1139, 382, 1140), (1163, 589, 109, 1141), (1162, 1142, 167, 455), (1161, 1143, 383, 1144), (1160, 586, 106, 1145), (1159, 1146, 164, 452), (1158, 1147, 384, 1148), (1157, 583, 103, 1149), (1156, 1150, 161, 449), (1155, 1151, 385, 1152), (1154, 580, 100, 1153), (1151, 1154, 1153, 385), (289, 769, 1154, 1151), (769, 28, 580, 1154), (766, 1155, 1152, 286), (97, 577, 1155, 766), (577, 289, 1151, 1155), (574, 1156, 449, 41), (286, 1152, 1156, 574), (1152, 385, 1150, 1156), (1147, 1157, 1149, 384), (285, 765, 1157, 1147), (765, 31, 583, 1157), (762, 1158, 1148, 282), (96, 573, 1158, 762), (573, 285, 1147, 1158), (570, 1159, 452, 44), (282, 1148, 1159, 570), (1148, 384, 1146, 1159), (1143, 1160, 1145, 383), (281, 761, 1160, 1143), (761, 34, 586, 1160), (758, 1161, 1144, 278), (95, 569, 1161, 758), (569, 281, 1143, 1161), (566, 1162, 455, 47), (278, 1144, 1162, 566), (1144, 383, 1142, 1162), (1139, 1163, 1141, 382), (277, 757, 1163, 1139), (757, 37, 589, 1163), (754, 1164, 1140, 274), (94, 565, 1164, 754), (565, 277, 1139, 1164), (562, 1165, 579, 27), (274, 1140, 1165, 562), (1140, 382, 1138, 1165), (1135, 1166, 1137, 381), (273, 753, 1166, 1135), (753, 45, 453, 1166), (750, 1167, 1136, 270), (93, 561, 1167, 750), (561, 273, 1135, 1167), (558, 1168, 588, 36), (270, 1136, 1168, 558), (1136, 381, 1134, 1168), (1131, 1169, 1133, 380), (269, 749, 1169, 1131), (749, 40, 448, 1169), (746, 1170, 1132, 266), (92, 557, 1170, 746), (557, 269, 1131, 1170), (554, 1171, 589, 37), (266, 1132, 1171, 554), (1132, 380, 1130, 1171), (1127, 1172, 1129, 379), (265, 745, 1172, 1127), (745, 50, 602, 1172), (742, 1173, 1128, 262), (91, 553, 1173, 742), (553, 265, 1127, 1173), (550, 1174, 601, 49), (262, 1128, 1174, 550), (1128, 379, 1126, 1174), (1123, 1175, 1125, 378), (261, 741, 1175, 1123), (741, 51, 603, 1175), (738, 1176, 1124, 258), (90, 549, 1176, 738), (549, 261, 1123, 1176), (546, 1177, 460, 52), (258, 1124, 1177, 546), (1124, 378, 1122, 1177), (1119, 1178, 1121, 377), (257, 737, 1178, 1119), (737, 28, 436, 1178), (734, 1179, 1120, 254), (89, 545, 1179, 734), (545, 257, 1119, 1179), (542, 1180, 461, 53), (254, 1120, 1180, 542), (1120, 377, 1118, 1180), (1115, 1181, 1117, 376), (253, 733, 1181, 1115), (733, 54, 606, 1181), (730, 1182, 1116, 250), (88, 541, 1182, 730), (541, 253, 1115, 1182), (538, 1183, 600, 48), (250, 1116, 1183, 538), (1116, 376, 1114, 1183), (1111, 1184, 1113, 375), (249, 729, 1184, 1111), (729, 55, 607, 1184), (726, 1185, 1112, 246), (87, 537, 1185, 726), (537, 249, 1111, 1185), (534, 1186, 464, 56), (246, 1112, 1186, 534), (1112, 375, 1110, 1186), (1107, 1187, 1109, 374), (245, 725, 1187, 1107), (725, 33, 441, 1187), (722, 1188, 1108, 242), (86, 533, 1188, 722), (533, 245, 1107, 1188), (530, 1189, 465, 57), (242, 1108, 1189, 530), (1108, 374, 1106, 1189), (1103, 1190, 1105, 373), (241, 721, 1190, 1103), (721, 58, 610, 1190), (718, 1191, 1104, 238), (85, 529, 1191, 718), (529, 241, 1103, 1191), (526, 1192, 591, 39), (238, 1104, 1192, 526), (1104, 373, 1102, 1192), (1099, 1193, 1101, 372), (237, 717, 1193, 1099), (717, 59, 611, 1193), (714, 1194, 1100, 234), (84, 525, 1194, 714), (525, 237, 1099, 1194), (522, 1195, 468, 60), (234, 1100, 1195, 522), (1100, 372, 1098, 1195), (1095, 1196, 1097, 371), (233, 713, 1196, 1095), (713, 49, 601, 1196), (710, 1197, 1096, 230), (83, 521, 1197, 710), (521, 233, 1095, 1197), (518, 1198, 469, 61), (230, 1096, 1198, 518), (1096, 371, 1094, 1198), (1091, 1199, 1093, 370), (229, 709, 1199, 1091), (709, 62, 614, 1199), (706, 1200, 1092, 226), (82, 517, 1200, 706), (517, 229, 1091, 1200), (514, 1201, 443, 35), (226, 1092, 1201, 514), (1092, 370, 1090, 1201), (1087, 1202, 1089, 369), (225, 705, 1202, 1087), (705, 63, 615, 1202), (702, 1203, 1088, 222), (81, 513, 1203, 702), (513, 225, 1087, 1203), (510, 1204, 472, 64), (222, 1088, 1204, 510), (1088, 369, 1086, 1204), (1083, 1205, 1085, 368), (221, 701, 1205, 1083), (701, 46, 598, 1205), (698, 1206, 1084, 218), (80, 509, 1206, 698), (509, 221, 1083, 1206), (506, 1207, 473, 65), (218, 1084, 1207, 506), (1084, 368, 1082, 1207), (1079, 1208, 1081, 367), (217, 697, 1208, 1079), (697, 66, 618, 1208), (694, 1209, 1080, 214), (79, 505, 1209, 694), (505, 217, 1079, 1209), (502, 1210, 440, 32), (214, 1080, 1210, 502), (1080, 367, 1078, 1210), (1075, 1211, 1077, 366), (213, 693, 1211, 1075), (693, 67, 619, 1211), (690, 1212, 1076, 210), (78, 501, 1212, 690), (501, 213, 1075, 1212), (498, 1213, 476, 68), (210, 1076, 1213, 498), (1076, 366, 1074, 1213), (1071, 1214, 1073, 365), (209, 689, 1214, 1071), (689, 43, 595, 1214), (686, 1215, 1072, 206), (77, 497, 1215, 686), (497, 209, 1071, 1215), (494, 1216, 477, 69), (206, 1072, 1216, 494), (1072, 365, 1070, 1216), (1067, 1217, 1069, 364), (205, 685, 1217, 1067), (685, 70, 622, 1217), (682, 1218, 1068, 202), (76, 493, 1218, 682), (493, 205, 1067, 1218), (490, 1219, 437, 29), (202, 1068, 1219, 490), (1068, 364, 1066, 1219), (1063, 1220, 1065, 363), (201, 681, 1220, 1063), (681, 71, 623, 1220), (678, 1221, 1064, 198), (75, 489, 1221, 678), (489, 201, 1063, 1221), (486, 1222, 480, 72), (198, 1064, 1222, 486), (1064, 363, 1062, 1222), (1059, 1223, 1061, 362), (197, 677, 1223, 1059), (677, 40, 592, 1223), (674, 1224, 1060, 194), (74, 485, 1224, 674), (485, 197, 1059, 1224), (482, 1225, 481, 73), (194, 1060, 1225, 482), (1060, 362, 1058, 1225), (1055, 1226, 1057, 361), (196, 676, 1226, 1055), (676, 74, 674, 1226), (623, 1227, 1056, 143), (71, 484, 1227, 623), (484, 196, 1055, 1227), (431, 1228, 433, 25), (143, 1056, 1228, 431), (1056, 361, 1054, 1228), (1051, 1229, 1053, 360), (147, 435, 1229, 1051), (435, 27, 675, 1229), (671, 1230, 1052, 191), (9, 627, 1230, 671), (627, 147, 1051, 1230), (479, 1231, 484, 71), (191, 1052, 1231, 479), (1052, 360, 1050, 1231), (1047, 1232, 1049, 359), (99, 387, 1232, 1047), (387, 1, 640, 1232), (675, 1233, 1048, 195), (27, 579, 1233, 675), (579, 99, 1047, 1233), (483, 1234, 485, 74), (195, 1048, 1234, 483), (1048, 359, 1046, 1234), (1043, 1235, 1045, 358), (200, 680, 1235, 1043), (680, 75, 678, 1235), (434, 1236, 1044, 146), (26, 488, 1236, 434), (488, 200, 1043, 1236), (626, 1237, 432, 8), (146, 1044, 1237, 626), (1044, 358, 1042, 1237), (1039, 1238, 1041, 357), (159, 447, 1238, 1039), (447, 39, 679, 1238), (386, 1239, 1040, 98), (0, 639, 1239, 386), (639, 159, 1039, 1239), (578, 1240, 488, 26), (98, 1040, 1240, 578), (1040, 357, 1038, 1240), (1035, 1241, 1037, 356), (111, 399, 1241, 1035), (399, 9, 671, 1241), (679, 1242, 1036, 199), (39, 591, 1242, 679), (591, 111, 1035, 1242), (487, 1243, 489, 75), (199, 1036, 1243, 487), (1036, 356, 1034, 1243), (1031, 1244, 1033, 355), (204, 684, 1244, 1031), (684, 76, 682, 1244), (446, 1245, 1032, 158), (38, 492, 1245, 446), (492, 204, 1031, 1245), (638, 1246, 389, 2), (158, 1032, 1246, 638), (1032, 355, 1030, 1246), (1027, 1247, 1029, 354), (144, 624, 1247, 1027), (624, 72, 683, 1247), (398, 1248, 1028, 110), (8, 432, 1248, 398), (432, 144, 1027, 1248), (590, 1249, 492, 38), (110, 1028, 1249, 590), (1028, 354, 1026, 1249), (1023, 1250, 1025, 353), (192, 672, 1250, 1023), (672, 25, 670, 1250), (683, 1251, 1024, 203), (72, 480, 1251, 683), (480, 192, 1023, 1251), (491, 1252, 493, 76), (203, 1024, 1252, 491), (1024, 353, 1022, 1252), (1019, 1253, 1021, 352), (208, 688, 1253, 1019), (688, 77, 686, 1253), (619, 1254, 1020, 139), (67, 496, 1254, 619), (496, 208, 1019, 1254), (427, 1255, 429, 24), (139, 1020, 1255, 427), (1020, 352, 1018, 1255), (1015, 1256, 1017, 351), (113, 593, 1256, 1015), (593, 41, 687, 1256), (667, 1257, 1016, 187), (11, 401, 1257, 667), (401, 113, 1015, 1257), (475, 1258, 496, 67), (187, 1016, 1258, 475), (1016, 351, 1014, 1258), (1011, 1259, 1013, 350), (161, 641, 1259, 1011), (641, 3, 643, 1259), (687, 1260, 1012, 207), (41, 449, 1260, 687), (449, 161, 1011, 1260), (495, 1261, 497, 77), (207, 1012, 1261, 495), (1012, 350, 1010, 1261), (1007, 1262, 1009, 349), (212, 692, 1262, 1007), (692, 78, 690, 1262), (438, 1263, 1008, 150), (30, 500, 1263, 438), (500, 212, 1007, 1263), (630, 1264, 428, 12), (150, 1008, 1264, 630), (1008, 349, 1006, 1264), (1003, 1265, 1005, 348), (101, 581, 1265, 1003), (581, 29, 691, 1265), (390, 1266, 1004, 102), (2, 389, 1266, 390), (389, 101, 1003, 1266), (582, 1267, 500, 30), (102, 1004, 1267, 582), (1004, 348, 1002, 1267), (999, 1268, 1001, 347), (149, 629, 1268, 999), (629, 11, 667, 1268), (691, 1269, 1000, 211), (29, 437, 1269, 691), (437, 149, 999, 1269), (499, 1270, 501, 78), (211, 1000, 1270, 499), (1000, 347, 998, 1270), (995, 1271, 997, 346), (216, 696, 1271, 995), (696, 79, 694, 1271), (450, 1272, 996, 162), (42, 504, 1272, 450), (504, 216, 995, 1272), (642, 1273, 392, 6), (162, 996, 1273, 642), (996, 346, 994, 1273), (991, 1274, 993, 345), (140, 620, 1274, 991), (620, 68, 695, 1274), (402, 1275, 992, 114), (12, 428, 1275, 402), (428, 140, 991, 1275), (594, 1276, 504, 42), (114, 992, 1276, 594), (992, 345, 990, 1276), (987, 1277, 989, 344), (188, 668, 1277, 987), (668, 24, 666, 1277), (695, 1278, 988, 215), (68, 476, 1278, 695), (476, 188, 987, 1278), (503, 1279, 505, 79), (215, 988, 1279, 503), (988, 344, 986, 1279), (983, 1280, 985, 343), (220, 700, 1280, 983), (700, 80, 698, 1280), (615, 1281, 984, 135), (63, 508, 1281, 615), (508, 220, 983, 1281), (423, 1282, 425, 23), (135, 984, 1282, 423), (984, 343, 982, 1282), (979, 1283, 981, 342), (116, 596, 1283, 979), (596, 44, 699, 1283), (663, 1284, 980, 183), (14, 404, 1284, 663), (404, 116, 979, 1284), (471, 1285, 508, 63), (183, 980, 1285, 471), (980, 342, 978, 1285), (975, 1286, 977, 341), (164, 644, 1286, 975), (644, 7, 646, 1286), (699, 1287, 976, 219), (44, 452, 1287, 699), (452, 164, 975, 1287), (507, 1288, 509, 80), (219, 976, 1288, 507), (976, 341, 974, 1288), (971, 1289, 973, 340), (224, 704, 1289, 971), (704, 81, 702, 1289), (441, 1290, 972, 153), (33, 512, 1290, 441), (512, 224, 971, 1290), (633, 1291, 424, 15), (153, 972, 1291, 633), (972, 340, 970, 1291), (967, 1292, 969, 339), (104, 584, 1292, 967), (584, 32, 703, 1292), (393, 1293, 968, 105), (6, 392, 1293, 393), (392, 104, 967, 1293), (585, 1294, 512, 33), (105, 968, 1294, 585), (968, 339, 966, 1294), (963, 1295, 965, 338), (152, 632, 1295, 963), (632, 14, 663, 1295), (703, 1296, 964, 223), (32, 440, 1296, 703), (440, 152, 963, 1296), (511, 1297, 513, 81), (223, 964, 1297, 511), (964, 338, 962, 1297), (959, 1298, 961, 337), (228, 708, 1298, 959), (708, 82, 706, 1298), (453, 1299, 960, 165), (45, 516, 1299, 453), (516, 228, 959, 1299), (645, 1300, 395, 4), (165, 960, 1300, 645), (960, 337, 958, 1300), (955, 1301, 957, 336), (136, 616, 1301, 955), (616, 64, 707, 1301), (405, 1302, 956, 117), (15, 424, 1302, 405), (424, 136, 955, 1302), (597, 1303, 516, 45), (117, 956, 1303, 597), (956, 336, 954, 1303), (951, 1304, 953, 335), (184, 664, 1304, 951), (664, 23, 662, 1304), (707, 1305, 952, 227), (64, 472, 1305, 707), (472, 184, 951, 1305), (515, 1306, 517, 82), (227, 952, 1306, 515), (952, 335, 950, 1306), (947, 1307, 949, 334), (232, 712, 1307, 947), (712, 83, 710, 1307), (611, 1308, 948, 131), (59, 520, 1308, 611), (520, 232, 947, 1308), (419, 1309, 421, 22), (131, 948, 1309, 419), (948, 334, 946, 1309), (943, 1310, 945, 333), (119, 599, 1310, 943), (599, 47, 711, 1310), (659, 1311, 944, 179), (17, 407, 1311, 659), (407, 119, 943, 1311), (467, 1312, 520, 59), (179, 944, 1312, 467), (944, 333, 942, 1312), (939, 1313, 941, 332), (167, 647, 1313, 939), (647, 5, 649, 1313), (711, 1314, 940, 231), (47, 455, 1314, 711), (455, 167, 939, 1314), (519, 1315, 521, 83), (231, 940, 1315, 519), (940, 332, 938, 1315), (935, 1316, 937, 331), (236, 716, 1316, 935), (716, 84, 714, 1316), (444, 1317, 936, 156), (36, 524, 1317, 444), (524, 236, 935, 1317), (636, 1318, 420, 18), (156, 936, 1318, 636), (936, 331, 934, 1318), (931, 1319, 933, 330), (107, 587, 1319, 931), (587, 35, 715, 1319), (396, 1320, 932, 108), (4, 395, 1320, 396), (395, 107, 931, 1320), (588, 1321, 524, 36), (108, 932, 1321, 588), (932, 330, 930, 1321), (927, 1322, 929, 329), (155, 635, 1322, 927), (635, 17, 659, 1322), (715, 1323, 928, 235), (35, 443, 1323, 715), (443, 155, 927, 1323), (523, 1324, 525, 84), (235, 928, 1324, 523), (928, 329, 926, 1324), (923, 1325, 925, 328), (240, 720, 1325, 923), (720, 85, 718, 1325), (456, 1326, 924, 168), (48, 528, 1326, 456), (528, 240, 923, 1326), (648, 1327, 639, 0), (168, 924, 1327, 648), (924, 328, 922, 1327), (919, 1328, 921, 327), (132, 612, 1328, 919), (612, 60, 719, 1328), (408, 1329, 920, 120), (18, 420, 1329, 408), (420, 132, 919, 1329), (600, 1330, 528, 48), (120, 920, 1330, 600), (920, 327, 918, 1330), (915, 1331, 917, 326), (180, 660, 1331, 915), (660, 22, 658, 1331), (719, 1332, 916, 239), (60, 468, 1332, 719), (468, 180, 915, 1332), (527, 1333, 529, 85), (239, 916, 1333, 527), (916, 326, 914, 1333), (911, 1334, 913, 325), (244, 724, 1334, 911), (724, 86, 722, 1334), (607, 1335, 912, 127), (55, 532, 1335, 607), (532, 244, 911, 1335), (415, 1336, 417, 21), (127, 912, 1336, 415), (912, 325, 910, 1336), (907, 1337, 909, 324), (114, 594, 1337, 907), (594, 42, 723, 1337), (655, 1338, 908, 175), (12, 402, 1338, 655), (402, 114, 907, 1338), (463, 1339, 532, 55), (175, 908, 1339, 463), (908, 324, 906, 1339), (903, 1340, 905, 323), (162, 642, 1340, 903), (642, 6, 393, 1340), (723, 1341, 904, 243), (42, 450, 1341, 723), (450, 162, 903, 1341), (531, 1342, 533, 86), (243, 904, 1342, 531), (904, 323, 902, 1342), (899, 1343, 901, 322), (248, 728, 1343, 899), (728, 87, 726, 1343), (590, 1344, 900, 110), (38, 536, 1344, 590), (536, 248, 899, 1344), (398, 1345, 416, 8), (110, 900, 1345, 398), (900, 322, 898, 1345), (895, 1346, 897, 321), (102, 582, 1346, 895), (582, 30, 727, 1346), (638, 1347, 896, 158), (2, 390, 1347, 638), (390, 102, 895, 1347), (446, 1348, 536, 38), (158, 896, 1348, 446), (896, 321, 894, 1348), (891, 1349, 893, 320), (150, 630, 1349, 891), (630, 12, 655, 1349), (727, 1350, 892, 247), (30, 438, 1350, 727), (438, 150, 891, 1350), (535, 1351, 537, 87), (247, 892, 1351, 535), (892, 320, 890, 1351), (887, 1352, 889, 319), (252, 732, 1352, 887), (732, 88, 730, 1352), (578, 1353, 888, 98), (26, 540, 1353, 578), (540, 252, 887, 1353), (386, 1354, 648, 0), (98, 888, 1354, 386), (888, 319, 886, 1354), (883, 1355, 885, 318), (128, 608, 1355, 883), (608, 56, 731, 1355), (626, 1356, 884, 146), (8, 416, 1356, 626), (416, 128, 883, 1356), (434, 1357, 540, 26), (146, 884, 1357, 434), (884, 318, 882, 1357), (879, 1358, 881, 317), (176, 656, 1358, 879), (656, 21, 654, 1358), (731, 1359, 880, 251), (56, 464, 1359, 731), (464, 176, 879, 1359), (539, 1360, 541, 88), (251, 880, 1360, 539), (880, 317, 878, 1360), (875, 1361, 877, 316), (256, 736, 1361, 875), (736, 89, 734, 1361), (603, 1362, 876, 123), (51, 544, 1362, 603), (544, 256, 875, 1362), (411, 1363, 413, 20), (123, 876, 1363, 411), (876, 316, 874, 1363), (871, 1364, 873, 315), (115, 595, 1364, 871), (595, 43, 735, 1364), (651, 1365, 872, 171), (13, 403, 1365, 651), (403, 115, 871, 1365), (459, 1366, 544, 51), (171, 872, 1366, 459), (872, 315, 870, 1366), (867, 1367, 869, 314), (163, 643, 1367, 867), (643, 3, 388, 1367), (735, 1368, 868, 255), (43, 451, 1368, 735), (451, 163, 867, 1368), (543, 1369, 545, 89), (255, 868, 1369, 543), (868, 314, 866, 1369), (863, 1370, 865, 313), (260, 740, 1370, 863), (740, 90, 738, 1370), (598, 1371, 864, 118), (46, 548, 1371, 598), (548, 260, 863, 1371), (406, 1372, 412, 16), (118, 864, 1372, 406), (864, 313, 862, 1372), (859, 1373, 861, 312), (103, 583, 1373, 859), (583, 31, 739, 1373), (646, 1374, 860, 166), (7, 391, 1374, 646), (391, 103, 859, 1374), (454, 1375, 548, 46), (166, 860, 1375, 454), (860, 312, 858, 1375), (855, 1376, 857, 311), (151, 631, 1376, 855), (631, 13, 651, 1376), (739, 1377, 856, 259), (31, 439, 1377, 739), (439, 151, 855, 1377), (547, 1378, 549, 90), (259, 856, 1378, 547), (856, 311, 854, 1378), (851, 1379, 853, 310), (264, 744, 1379, 851), (744, 91, 742, 1379), (586, 1380, 852, 106), (34, 552, 1380, 586), (552, 264, 851, 1380), (394, 1381, 649, 5), (106, 852, 1381, 394), (852, 310, 850, 1381), (847, 1382, 849, 309), (124, 604, 1382, 847), (604, 52, 743, 1382), (634, 1383, 848, 154), (16, 412, 1383, 634), (412, 124, 847, 1383), (442, 1384, 552, 34), (154, 848, 1384, 442), (848, 309, 846, 1384), (843, 1385, 845, 308), (172, 652, 1385, 843), (652, 20, 650, 1385), (743, 1386, 844, 263), (52, 460, 1386, 743), (460, 172, 843, 1386), (551, 1387, 553, 91), (263, 844, 1387, 551), (844, 308, 842, 1387), (839, 1388, 841, 307), (268, 748, 1388, 839), (748, 92, 746, 1388), (602, 1389, 840, 122), (50, 556, 1389, 602), (556, 268, 839, 1389), (410, 1390, 637, 19), (122, 840, 1390, 410), (840, 307, 838, 1390), (835, 1391, 837, 306), (125, 605, 1391, 835), (605, 53, 747, 1391), (650, 1392, 836, 170), (20, 413, 1392, 650), (413, 125, 835, 1392), (458, 1393, 556, 50), (170, 836, 1393, 458), (836, 306, 834, 1393), (831, 1394, 833, 305), (173, 653, 1394, 831), (653, 10, 400, 1394), (747, 1395, 832, 267), (53, 461, 1395, 747), (461, 173, 831, 1395), (555, 1396, 557, 92), (267, 832, 1396, 555), (832, 305, 830, 1396), (827, 1397, 829, 304), (272, 752, 1397, 827), (752, 93, 750, 1397), (606, 1398, 828, 126), (54, 560, 1398, 606), (560, 272, 827, 1398), (414, 1399, 636, 18), (126, 828, 1399, 414), (828, 304, 826, 1399), (823, 1400, 825, 303), (129, 609, 1400, 823), (609, 57, 751, 1400), (654, 1401, 824, 174), (21, 417, 1401, 654), (417, 129, 823, 1401), (462, 1402, 560, 54), (174, 824, 1402, 462), (824, 303, 822, 1402), (819, 1403, 821, 302), (177, 657, 1403, 819), (657, 15, 405, 1403), (751, 1404, 820, 271), (57, 465, 1404, 751), (465, 177, 819, 1404), (559, 1405, 561, 93), (271, 820, 1405, 559), (820, 302, 818, 1405), (815, 1406, 817, 301), (276, 756, 1406, 815), (756, 94, 754, 1406), (610, 1407, 816, 130), (58, 564, 1407, 610), (564, 276, 815, 1407), (418, 1408, 627, 9), (130, 816, 1408, 418), (816, 301, 814, 1408), (811, 1409, 813, 300), (133, 613, 1409, 811), (613, 61, 755, 1409), (658, 1410, 812, 178), (22, 421, 1410, 658), (421, 133, 811, 1410), (466, 1411, 564, 58), (178, 812, 1411, 466), (812, 300, 810, 1411), (807, 1412, 809, 299), (181, 661, 1412, 807), (661, 19, 637, 1412), (755, 1413, 808, 275), (61, 469, 1413, 755), (469, 181, 807, 1413), (563, 1414, 565, 94), (275, 808, 1414, 563), (808, 299, 806, 1414), (803, 1415, 805, 298), (280, 760, 1415, 803), (760, 95, 758, 1415), (614, 1416, 804, 134), (62, 568, 1416, 614), (568, 280, 803, 1416), (422, 1417, 407, 17), (134, 804, 1417, 422), (804, 298, 802, 1417), (799, 1418, 801, 297), (137, 617, 1418, 799), (617, 65, 759, 1418), (662, 1419, 800, 182), (23, 425, 1419, 662), (425, 137, 799, 1419), (470, 1420, 568, 62), (182, 800, 1420, 470), (800, 297, 798, 1420), (795, 1421, 797, 296), (185, 665, 1421, 795), (665, 16, 634, 1421), (759, 1422, 796, 279), (65, 473, 1422, 759), (473, 185, 795, 1422), (567, 1423, 569, 95), (279, 796, 1423, 567), (796, 296, 794, 1423), (791, 1424, 793, 295), (284, 764, 1424, 791), (764, 96, 762, 1424), (618, 1425, 792, 138), (66, 572, 1425, 618), (572, 284, 791, 1425), (426, 1426, 404, 14), (138, 792, 1426, 426), (792, 295, 790, 1426), (787, 1427, 789, 294), (141, 621, 1427, 787), (621, 69, 763, 1427), (666, 1428, 788, 186), (24, 429, 1428, 666), (429, 141, 787, 1428), (474, 1429, 572, 66), (186, 788, 1429, 474), (788, 294, 786, 1429), (783, 1430, 785, 293), (189, 669, 1430, 783), (669, 13, 631, 1430), (763, 1431, 784, 283), (69, 477, 1431, 763), (477, 189, 783, 1431), (571, 1432, 573, 96), (283, 784, 1432, 571), (784, 293, 782, 1432), (779, 1433, 781, 292), (288, 768, 1433, 779), (768, 97, 766, 1433), (622, 1434, 780, 142), (70, 576, 1434, 622), (576, 288, 779, 1434), (430, 1435, 401, 11), (142, 780, 1435, 430), (780, 292, 778, 1435), (775, 1436, 777, 291), (145, 625, 1436, 775), (625, 73, 767, 1436), (670, 1437, 776, 190), (25, 433, 1437, 670), (433, 145, 775, 1437), (478, 1438, 576, 70), (190, 776, 1438, 478), (776, 291, 774, 1438), (771, 1439, 773, 290), (193, 673, 1439, 771), (673, 10, 628, 1439), (767, 1440, 772, 287), (73, 481, 1440, 767), (481, 193, 771, 1440), (575, 1441, 577, 97), (287, 772, 1441, 575), (772, 290, 770, 1441), (770, 1442, 769, 289), (290, 773, 1442, 770), (773, 148, 436, 1442), (774, 1443, 768, 288), (291, 777, 1443, 774), (777, 287, 575, 1443), (778, 1444, 593, 113), (292, 781, 1444, 778), (781, 286, 574, 1444), (782, 1445, 765, 285), (293, 785, 1445, 782), (785, 151, 439, 1445), (786, 1446, 764, 284), (294, 789, 1446, 786), (789, 283, 571, 1446), (790, 1447, 596, 116), (295, 793, 1447, 790), (793, 282, 570, 1447), (794, 1448, 761, 281), (296, 797, 1448, 794), (797, 154, 442, 1448), (798, 1449, 760, 280), (297, 801, 1449, 798), (801, 279, 567, 1449), (802, 1450, 599, 119), (298, 805, 1450, 802), (805, 278, 566, 1450), (806, 1451, 757, 277), (299, 809, 1451, 806), (809, 157, 445, 1451), (810, 1452, 756, 276), (300, 813, 1452, 810), (813, 275, 563, 1452), (814, 1453, 435, 147), (301, 817, 1453, 814), (817, 274, 562, 1453), (818, 1454, 753, 273), (302, 821, 1454, 818), (821, 117, 597, 1454), (822, 1455, 752, 272), (303, 825, 1455, 822), (825, 271, 559, 1455), (826, 1456, 444, 156), (304, 829, 1456, 826), (829, 270, 558, 1456), (830, 1457, 749, 269), (305, 833, 1457, 830), (833, 112, 592, 1457), (834, 1458, 748, 268), (306, 837, 1458, 834), (837, 267, 555, 1458), (838, 1459, 445, 157), (307, 841, 1459, 838), (841, 266, 554, 1459), (842, 1460, 745, 265), (308, 845, 1460, 842), (845, 170, 458, 1460), (846, 1461, 744, 264), (309, 849, 1461, 846), (849, 263, 551, 1461), (850, 1462, 457, 169), (310, 853, 1462, 850), (853, 262, 550, 1462), (854, 1463, 741, 261), (311, 857, 1463, 854), (857, 171, 459, 1463), (858, 1464, 740, 260), (312, 861, 1464, 858), (861, 259, 547, 1464), (862, 1465, 604, 124), (313, 865, 1465, 862), (865, 258, 546, 1465), (866, 1466, 737, 257), (314, 869, 1466, 866), (869, 100, 580, 1466), (870, 1467, 736, 256), (315, 873, 1467, 870), (873, 255, 543, 1467), (874, 1468, 605, 125), (316, 877, 1468, 874), (877, 254, 542, 1468), (878, 1469, 733, 253), (317, 881, 1469, 878), (881, 174, 462, 1469), (882, 1470, 732, 252), (318, 885, 1470, 882), (885, 251, 539, 1470), (886, 1471, 456, 168), (319, 889, 1471, 886), (889, 250, 538, 1471), (890, 1472, 729, 249), (320, 893, 1472, 890), (893, 175, 463, 1472), (894, 1473, 728, 248), (321, 897, 1473, 894), (897, 247, 535, 1473), (898, 1474, 608, 128), (322, 901, 1474, 898), (901, 246, 534, 1474), (902, 1475, 725, 245), (323, 905, 1475, 902), (905, 105, 585, 1475), (906, 1476, 724, 244), (324, 909, 1476, 906), (909, 243, 531, 1476), (910, 1477, 609, 129), (325, 913, 1477, 910), (913, 242, 530, 1477), (914, 1478, 721, 241), (326, 917, 1478, 914), (917, 178, 466, 1478), (918, 1479, 720, 240), (327, 921, 1479, 918), (921, 239, 527, 1479), (922, 1480, 447, 159), (328, 925, 1480, 922), (925, 238, 526, 1480), (926, 1481, 717, 237), (329, 929, 1481, 926), (929, 179, 467, 1481), (930, 1482, 716, 236), (330, 933, 1482, 930), (933, 235, 523, 1482), (934, 1483, 612, 132), (331, 937, 1483, 934), (937, 234, 522, 1483), (938, 1484, 713, 233), (332, 941, 1484, 938), (941, 169, 457, 1484), (942, 1485, 712, 232), (333, 945, 1485, 942), (945, 231, 519, 1485), (946, 1486, 613, 133), (334, 949, 1486, 946), (949, 230, 518, 1486), (950, 1487, 709, 229), (335, 953, 1487, 950), (953, 182, 470, 1487), (954, 1488, 708, 228), (336, 957, 1488, 954), (957, 227, 515, 1488), (958, 1489, 587, 107), (337, 961, 1489, 958), (961, 226, 514, 1489), (962, 1490, 705, 225), (338, 965, 1490, 962), (965, 183, 471, 1490), (966, 1491, 704, 224), (339, 969, 1491, 966), (969, 223, 511, 1491), (970, 1492, 616, 136), (340, 973, 1492, 970), (973, 222, 510, 1492), (974, 1493, 701, 221), (341, 977, 1493, 974), (977, 166, 454, 1493), (978, 1494, 700, 220), (342, 981, 1494, 978), (981, 219, 507, 1494), (982, 1495, 617, 137), (343, 985, 1495, 982), (985, 218, 506, 1495), (986, 1496, 697, 217), (344, 989, 1496, 986), (989, 186, 474, 1496), (990, 1497, 696, 216), (345, 993, 1497, 990), (993, 215, 503, 1497), (994, 1498, 584, 104), (346, 997, 1498, 994), (997, 214, 502, 1498), (998, 1499, 693, 213), (347, 1001, 1499, 998), (1001, 187, 475, 1499), (1002, 1500, 692, 212), (348, 1005, 1500, 1002), (1005, 211, 499, 1500), (1006, 1501, 620, 140), (349, 1009, 1501, 1006), (1009, 210, 498, 1501), (1010, 1502, 689, 209), (350, 1013, 1502, 1010), (1013, 163, 451, 1502), (1014, 1503, 688, 208), (351, 1017, 1503, 1014), (1017, 207, 495, 1503), (1018, 1504, 621, 141), (352, 1021, 1504, 1018), (1021, 206, 494, 1504), (1022, 1505, 685, 205), (353, 1025, 1505, 1022), (1025, 190, 478, 1505), (1026, 1506, 684, 204), (354, 1029, 1506, 1026), (1029, 203, 491, 1506), (1030, 1507, 581, 101), (355, 1033, 1507, 1030), (1033, 202, 490, 1507), (1034, 1508, 681, 201), (356, 1037, 1508, 1034), (1037, 191, 479, 1508), (1038, 1509, 680, 200), (357, 1041, 1509, 1038), (1041, 199, 487, 1509), (1042, 1510, 624, 144), (358, 1045, 1510, 1042), (1045, 198, 486, 1510), (1046, 1511, 677, 197), (359, 1049, 1511, 1046), (1049, 160, 448, 1511), (1050, 1512, 676, 196), (360, 1053, 1512, 1050), (1053, 195, 483, 1512), (1054, 1513, 625, 145), (361, 1057, 1513, 1054), (1057, 194, 482, 1513), (1058, 1514, 673, 193), (362, 1061, 1514, 1058), (1061, 112, 400, 1514), (1062, 1515, 672, 192), (363, 1065, 1515, 1062), (1065, 143, 431, 1515), (1066, 1516, 629, 149), (364, 1069, 1516, 1066), (1069, 142, 430, 1516), (1070, 1517, 669, 189), (365, 1073, 1517, 1070), (1073, 115, 403, 1517), (1074, 1518, 668, 188), (366, 1077, 1518, 1074), (1077, 139, 427, 1518), (1078, 1519, 632, 152), (367, 1081, 1519, 1078), (1081, 138, 426, 1519), (1082, 1520, 665, 185), (368, 1085, 1520, 1082), (1085, 118, 406, 1520), (1086, 1521, 664, 184), (369, 1089, 1521, 1086), (1089, 135, 423, 1521), (1090, 1522, 635, 155), (370, 1093, 1522, 1090), (1093, 134, 422, 1522), (1094, 1523, 661, 181), (371, 1097, 1523, 1094), (1097, 121, 409, 1523), (1098, 1524, 660, 180), (372, 1101, 1524, 1098), (1101, 131, 419, 1524), (1102, 1525, 399, 111), (373, 1105, 1525, 1102), (1105, 130, 418, 1525), (1106, 1526, 657, 177), (374, 1109, 1526, 1106), (1109, 153, 633, 1526), (1110, 1527, 656, 176), (375, 1113, 1527, 1110), (1113, 127, 415, 1527), (1114, 1528, 408, 120), (376, 1117, 1528, 1114), (1117, 126, 414, 1528), (1118, 1529, 653, 173), (377, 1121, 1529, 1118), (1121, 148, 628, 1529), (1122, 1530, 652, 172), (378, 1125, 1530, 1122), (1125, 123, 411, 1530), (1126, 1531, 409, 121), (379, 1129, 1531, 1126), (1129, 122, 410, 1531), (1130, 1532, 397, 109), (380, 1133, 1532, 1130), (1133, 160, 640, 1532), (1134, 1533, 396, 108), (381, 1137, 1533, 1134), (1137, 165, 645, 1533), (1138, 1534, 387, 99), (382, 1141, 1534, 1138), (1141, 109, 397, 1534), (1142, 1535, 647, 167), (383, 1145, 1535, 1142), (1145, 106, 394, 1535), (1146, 1536, 644, 164), (384, 1149, 1536, 1146), (1149, 103, 391, 1536), (1150, 1537, 641, 161), (385, 1153, 1537, 1150), (1153, 100, 388, 1537)])
me_dummyquadsphere.polygons.foreach_set('use_smooth', [True] * 1536)
me_dummyquadsphere.materials.append(mat_uvchecker)
me_dummyquadsphere.update()

# ---- objects
ob_dummyquadsphere = bpy.data.objects.new('DummyQuadSphere', me_dummyquadsphere)

# ---- transforms, parenting, visibility, modifiers, constraints
ob_dummyquadsphere.location = (0.0, 0.0, 0.0)
_m = ob_dummyquadsphere.modifiers.new('GeometryNodes', 'NODES')
_m.node_group = ng_geometry_nodes
_gi = [s.identifier for s in ng_geometry_nodes.interface.items_tree if s.item_type == 'SOCKET' and s.in_out == 'INPUT']
_m[_gi[1]] = 0  # Menu

# ---- collection membership
scene.collection.objects.link(ob_dummyquadsphere)

# ---- scene / render settings (as saved in the file)
scene.frame_start = 1; scene.frame_end = 250; scene.frame_set(1)
scene.render.engine = 'CYCLES'
scene.render.compositor_device = 'GPU'
scene.eevee.ray_tracing_options.trace_max_roughness = 0.0
scene.view_settings.view_transform = 'Filmic'
bpy.context.view_layer.update()

# ---- added for rendering (the .blend has no active camera and no usable light): camera, sun
cam_auto = bpy.data.cameras.new('AutoCamera')
cam_auto.lens = 50.0
cam_auto.sensor_width = 36.0
cam_auto.clip_end = 1000.0
ob_auto_camera = bpy.data.objects.new('AutoCamera', cam_auto)
scene.collection.objects.link(ob_auto_camera)
ob_auto_camera.location = (5.55122, -6.66146, 4.44097)
ob_auto_camera.rotation_euler = (1.09748, -7.21219e-08, 0.694738)
scene.camera = ob_auto_camera
light_auto_sun = bpy.data.lights.new('AutoSun', 'SUN')
light_auto_sun.energy = 3.0
light_auto_sun.angle = 0.0523599
ob_auto_sun = bpy.data.objects.new('AutoSun', light_auto_sun)
scene.collection.objects.link(ob_auto_sun)
ob_auto_sun.rotation_euler = (0.872665, 0.174533, 0.523599)
bpy.context.view_layer.update()
